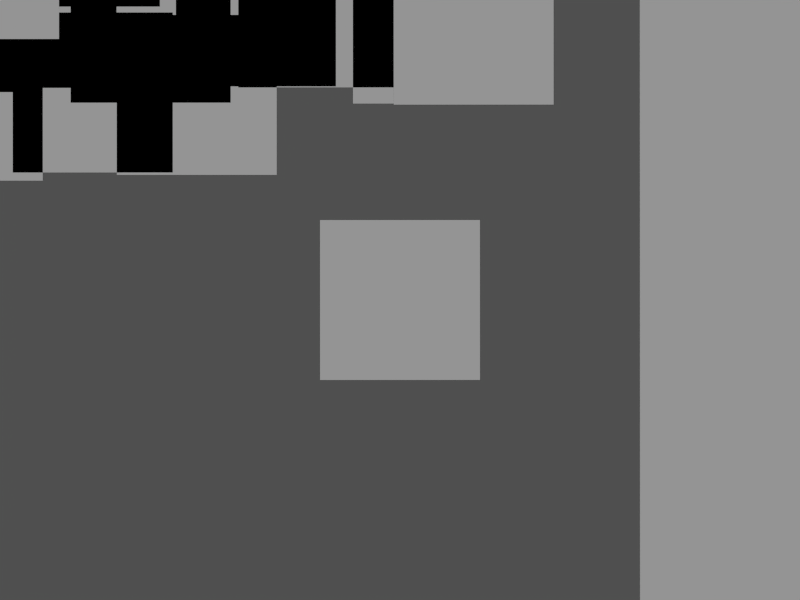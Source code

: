 # Source: level3.blend  (saved by Blender 2.77.0; exported with 4.5.12 LTS)
import bpy
from mathutils import Matrix  # noqa: F401  (used for matrix-valued properties, if any)

bpy.ops.wm.read_factory_settings(use_empty=True)
scene = bpy.context.scene
scene.name = 'Scene'

# ---- collections
col_collection_1 = bpy.data.collections.new('Collection 1'); scene.collection.children.link(col_collection_1)

# ---- materials (node trees are filled in below, after node groups)
mat_bodydefault = bpy.data.materials.new('bodydefault')
mat_bodydefault.alpha_threshold = 0.0
mat_bodydefault.use_transparent_shadow = False
mat_bodydefault.diffuse_color = (0.0, 0.4079, 0.5705, 1.0)
mat_bodydefault.specular_color = (0.5659, 0.9232, 1.0)
mat_bodydefault.roughness = 0.5
mat_bodydefault.line_color = (0.0, 0.0, 0.0, 0.5042)
mat_bodyradarline = bpy.data.materials.new('bodyradarline')
mat_bodyradarline.alpha_threshold = 0.0
mat_bodyradarline.use_transparent_shadow = False
mat_bodyradarline.diffuse_color = (0.5705, 0.0, 0.0, 1.0)
mat_bodyradarline.specular_color = (1.0, 0.5853, 0.4304)
mat_bodyradarline.roughness = 0.5
mat_bodyradarline.line_color = (0.0, 0.0, 0.0, 0.5042)
mat_radarline = bpy.data.materials.new('radarline')
mat_radarline.alpha_threshold = 0.0
mat_radarline.use_transparent_shadow = False
mat_radarline.roughness = 0.5
mat_radarline.specular_intensity = 0.0
mat_radar = bpy.data.materials.new('radar')
mat_radar.alpha_threshold = 0.0
mat_radar.use_transparent_shadow = False
mat_radar.roughness = 0.5
mat_radar.specular_intensity = 0.0
mat_bodymine = bpy.data.materials.new('bodymine')
mat_bodymine.alpha_threshold = 0.0
mat_bodymine.use_transparent_shadow = False
mat_bodymine.diffuse_color = (0.5705, 0.1204, 0.0, 1.0)
mat_bodymine.specular_color = (1.0, 0.6397, 0.1382)
mat_bodymine.roughness = 0.5
mat_bodymine.line_color = (0.0, 0.0, 0.0, 0.504)
mat_mine = bpy.data.materials.new('mine')
mat_mine.alpha_threshold = 0.0
mat_mine.use_transparent_shadow = False
mat_mine.roughness = 0.5
mat_mine.specular_intensity = 0.0
mat_bodyplayer = bpy.data.materials.new('bodyplayer')
mat_bodyplayer.alpha_threshold = 0.0
mat_bodyplayer.use_transparent_shadow = False
mat_bodyplayer.diffuse_color = (0.3878, 0.0, 0.5705, 1.0)
mat_bodyplayer.specular_color = (1.0, 0.0, 0.8528)
mat_bodyplayer.roughness = 0.5
mat_bodyplayer.line_color = (0.0, 0.0, 0.0, 0.5042)
mat_player = bpy.data.materials.new('player')
mat_player.alpha_threshold = 0.0
mat_player.use_transparent_shadow = False
mat_player.roughness = 0.5
mat_player.specular_intensity = 0.0
mat_bodyfinish = bpy.data.materials.new('bodyfinish')
mat_bodyfinish.alpha_threshold = 0.0
mat_bodyfinish.use_transparent_shadow = False
mat_bodyfinish.diffuse_color = (0.03597, 0.5705, 0.0, 1.0)
mat_bodyfinish.specular_color = (0.7667, 1.0, 0.5333)
mat_bodyfinish.roughness = 0.5
mat_bodyfinish.line_color = (0.0, 0.0, 0.0, 0.5042)
mat_finish = bpy.data.materials.new('finish')
mat_finish.alpha_threshold = 0.0
mat_finish.use_transparent_shadow = False
mat_finish.roughness = 0.5
mat_finish.specular_intensity = 0.0
mat_paper = bpy.data.materials.new('paper')
mat_paper.alpha_threshold = 0.0
mat_paper.use_transparent_shadow = False
mat_paper.roughness = 0.5
mat_paper.specular_intensity = 0.0
mat_paper.line_color = (0.0, 0.0, 0.0, 1.0)
mat_level = bpy.data.materials.new('level')
mat_level.alpha_threshold = 0.0
mat_level.use_transparent_shadow = False
mat_level.diffuse_color = (0.214, 0.214, 0.214, 1.0)
mat_level.roughness = 0.5
mat_level.specular_intensity = 0.0

# ---- material node trees

# ---- world
world_world = bpy.data.worlds.new('World'); scene.world = world_world
world_world.color = (0.05088, 0.05088, 0.05088)
world_world.use_sun_shadow = False
world_world.sun_shadow_jitter_overblur = 0.0
world_world.cycles.sampling_method = 'NONE'
world_world.cycles.sample_map_resolution = 256

# ---- cameras
cam_camera = bpy.data.cameras.new('Camera')
cam_camera.type = 'ORTHO'
cam_camera.lens = 35.0
cam_camera.sensor_width = 32.0
cam_camera.sensor_height = 18.0
cam_camera.ortho_scale = 50.0
cam_camera.dof.focus_distance = 0.0
cam_camera.dof.aperture_fstop = 128.0

# ---- lights
light_lamp = bpy.data.lights.new('Lamp', 'SUN')
light_lamp.transmission_factor = 0.0
light_lamp.cutoff_distance = 30.0
light_lamp.angle = 1.571
light_lamp.energy = 1.0
light_lamp.shadow_buffer_clip_start = 1.001
light_lamp.shadow_soft_size = 1.0
light_lamp.shadow_cascade_max_distance = 1000.0
light_lamp.cycles.use_multiple_importance_sampling = False

# ---- meshes
me_bodyradar_004 = bpy.data.meshes.new('bodyradar.004')
me_bodyradar_004.from_pydata([(0.0, 1.0, -1.0), (0.7071, 0.7071, -1.0), (1.0, -4.371e-08, -1.0), (0.7071, -0.7071, -1.0), (-8.742e-08, -1.0, -1.0), (-0.7071, -0.7071, -1.0), (-1.0, 1.192e-08, -1.0), (-0.7071, 0.7071, -1.0), (-3.02e-07, 1.0, 1.0), (0.7071, 0.7071, 1.0), (1.0, 6.159e-07, 1.0), (0.7071, -0.7071, 1.0), (-2.385e-08, -1.0, 1.0), (-0.7071, -0.7071, 1.0), (-1.0, 6.636e-07, 1.0), (-0.7071, 0.7071, 1.0), (0.0, 0.0, -1.0), (0.0, 0.0, 1.0)], [], [(16, 0, 1), (17, 9, 8), (16, 1, 2), (17, 10, 9), (16, 2, 3), (17, 11, 10), (16, 3, 4), (17, 12, 11), (16, 4, 5), (17, 13, 12), (16, 5, 6), (17, 14, 13), (16, 6, 7), (17, 15, 14), (7, 0, 16), (17, 8, 15), (0, 8, 9, 1), (1, 9, 10, 2), (2, 10, 11, 3), (3, 11, 12, 4), (4, 12, 13, 5), (5, 13, 14, 6), (6, 14, 15, 7), (8, 0, 7, 15)])
me_bodyradar_004.materials.append(mat_bodydefault)
me_bodyradar_004.use_remesh_preserve_volume = False
me_bodyradar_004.use_remesh_preserve_attributes = False
me_bodyradar_004.use_mirror_vertex_groups = False
me_bodyradar_004.update()
me_bodyradarline_004 = bpy.data.meshes.new('bodyradarline.004')
me_bodyradarline_004.from_pydata([(-0.1144, 0.4694, -0.05), (-0.1144, -0.5815, -0.05), (-6.347, -2.527, -0.05), (-6.141, 2.621, -0.05), (-0.1144, 0.4694, 1.95), (-0.1144, -0.5815, 1.95), (-6.347, -2.527, 1.95), (-6.141, 2.621, 1.95), (-0.1144, -0.05608, -0.05), (-7.051, 0.04733, -0.05), (-0.1144, -0.05608, 1.95), (-7.051, 0.04733, 1.95), (-0.1144, 0.2066, -0.05), (-6.782, 1.334, -0.05), (-0.1144, 0.2066, 1.95), (-6.782, 1.334, 1.95), (-0.1144, -0.3188, -0.05), (-6.947, -1.24, -0.05), (-0.1144, -0.3188, 1.95), (-6.947, -1.24, 1.95)], [], [(1, 5, 6, 2), (4, 0, 3, 7), (0, 12, 13, 3), (12, 8, 9, 13), (7, 15, 14, 4), (15, 11, 10, 14), (12, 0, 4, 14), (14, 10, 8, 12), (11, 15, 13, 9), (15, 7, 3, 13), (8, 16, 17, 9), (16, 1, 2, 17), (11, 19, 18, 10), (19, 6, 5, 18), (10, 18, 16, 8), (18, 5, 1, 16), (6, 19, 17, 2), (19, 11, 9, 17)])
me_bodyradarline_004.materials.append(mat_bodyradarline)
me_bodyradarline_004.use_remesh_preserve_volume = False
me_bodyradarline_004.use_remesh_preserve_attributes = False
me_bodyradarline_004.use_mirror_vertex_groups = False
me_bodyradarline_004.update()
me_radarline_004 = bpy.data.meshes.new('radarline.004')
me_radarline_004.from_pydata([(1.0, 1.0, 0.0), (1.0, -1.0, 0.0), (-1.0, -1.0, 0.0), (-1.0, 1.0, 0.0)], [], [(0, 3, 2, 1)])
_uv = me_radarline_004.uv_layers.new(name='UVTex')
_uv.uv.foreach_set('vector', [2.384e-07, 0.0, 1.0, 0.0, 1.0, 1.0, 0.0, 1.0])
me_radarline_004.materials.append(mat_radarline)
me_radarline_004.use_remesh_preserve_volume = False
me_radarline_004.use_remesh_preserve_attributes = False
me_radarline_004.use_mirror_vertex_groups = False
me_radarline_004.update()
me_radar_004 = bpy.data.meshes.new('radar.004')
me_radar_004.from_pydata([(1.0, 1.0, 0.0), (1.0, -1.0, 0.0), (-1.0, -1.0, 0.0), (-1.0, 1.0, 0.0)], [], [(0, 3, 2, 1)])
_uv = me_radar_004.uv_layers.new(name='UVTex')
_uv.uv.foreach_set('vector', [2.384e-07, 0.0, 1.0, 0.0, 1.0, 1.0, 0.0, 1.0])
me_radar_004.materials.append(mat_radar)
me_radar_004.use_remesh_preserve_volume = False
me_radar_004.use_remesh_preserve_attributes = False
me_radar_004.use_mirror_vertex_groups = False
me_radar_004.update()
me_bodyradar_002 = bpy.data.meshes.new('bodyradar.002')
me_bodyradar_002.from_pydata([(0.0, 1.0, -1.0), (0.7071, 0.7071, -1.0), (1.0, -4.371e-08, -1.0), (0.7071, -0.7071, -1.0), (-8.742e-08, -1.0, -1.0), (-0.7071, -0.7071, -1.0), (-1.0, 1.192e-08, -1.0), (-0.7071, 0.7071, -1.0), (-3.02e-07, 1.0, 1.0), (0.7071, 0.7071, 1.0), (1.0, 6.159e-07, 1.0), (0.7071, -0.7071, 1.0), (-2.385e-08, -1.0, 1.0), (-0.7071, -0.7071, 1.0), (-1.0, 6.636e-07, 1.0), (-0.7071, 0.7071, 1.0), (0.0, 0.0, -1.0), (0.0, 0.0, 1.0)], [], [(16, 0, 1), (17, 9, 8), (16, 1, 2), (17, 10, 9), (16, 2, 3), (17, 11, 10), (16, 3, 4), (17, 12, 11), (16, 4, 5), (17, 13, 12), (16, 5, 6), (17, 14, 13), (16, 6, 7), (17, 15, 14), (7, 0, 16), (17, 8, 15), (0, 8, 9, 1), (1, 9, 10, 2), (2, 10, 11, 3), (3, 11, 12, 4), (4, 12, 13, 5), (5, 13, 14, 6), (6, 14, 15, 7), (8, 0, 7, 15)])
me_bodyradar_002.materials.append(mat_bodydefault)
me_bodyradar_002.use_remesh_preserve_volume = False
me_bodyradar_002.use_remesh_preserve_attributes = False
me_bodyradar_002.use_mirror_vertex_groups = False
me_bodyradar_002.update()
me_bodyradarline_003 = bpy.data.meshes.new('bodyradarline.003')
me_bodyradarline_003.from_pydata([(-0.1144, 0.4694, -0.05), (-0.1144, -0.5815, -0.05), (-6.347, -2.527, -0.05), (-6.141, 2.621, -0.05), (-0.1144, 0.4694, 1.95), (-0.1144, -0.5815, 1.95), (-6.347, -2.527, 1.95), (-6.141, 2.621, 1.95), (-0.1144, -0.05608, -0.05), (-7.051, 0.04733, -0.05), (-0.1144, -0.05608, 1.95), (-7.051, 0.04733, 1.95), (-0.1144, 0.2066, -0.05), (-6.782, 1.334, -0.05), (-0.1144, 0.2066, 1.95), (-6.782, 1.334, 1.95), (-0.1144, -0.3188, -0.05), (-6.947, -1.24, -0.05), (-0.1144, -0.3188, 1.95), (-6.947, -1.24, 1.95)], [], [(1, 5, 6, 2), (4, 0, 3, 7), (0, 12, 13, 3), (12, 8, 9, 13), (7, 15, 14, 4), (15, 11, 10, 14), (12, 0, 4, 14), (14, 10, 8, 12), (11, 15, 13, 9), (15, 7, 3, 13), (8, 16, 17, 9), (16, 1, 2, 17), (11, 19, 18, 10), (19, 6, 5, 18), (10, 18, 16, 8), (18, 5, 1, 16), (6, 19, 17, 2), (19, 11, 9, 17)])
me_bodyradarline_003.materials.append(mat_bodyradarline)
me_bodyradarline_003.use_remesh_preserve_volume = False
me_bodyradarline_003.use_remesh_preserve_attributes = False
me_bodyradarline_003.use_mirror_vertex_groups = False
me_bodyradarline_003.update()
me_radarline_003 = bpy.data.meshes.new('radarline.003')
me_radarline_003.from_pydata([(1.0, 1.0, 0.0), (1.0, -1.0, 0.0), (-1.0, -1.0, 0.0), (-1.0, 1.0, 0.0)], [], [(0, 3, 2, 1)])
_uv = me_radarline_003.uv_layers.new(name='UVTex')
_uv.uv.foreach_set('vector', [2.384e-07, 0.0, 1.0, 0.0, 1.0, 1.0, 0.0, 1.0])
me_radarline_003.materials.append(mat_radarline)
me_radarline_003.use_remesh_preserve_volume = False
me_radarline_003.use_remesh_preserve_attributes = False
me_radarline_003.use_mirror_vertex_groups = False
me_radarline_003.update()
me_radar_003 = bpy.data.meshes.new('radar.003')
me_radar_003.from_pydata([(1.0, 1.0, 0.0), (1.0, -1.0, 0.0), (-1.0, -1.0, 0.0), (-1.0, 1.0, 0.0)], [], [(0, 3, 2, 1)])
_uv = me_radar_003.uv_layers.new(name='UVTex')
_uv.uv.foreach_set('vector', [2.384e-07, 0.0, 1.0, 0.0, 1.0, 1.0, 0.0, 1.0])
me_radar_003.materials.append(mat_radar)
me_radar_003.use_remesh_preserve_volume = False
me_radar_003.use_remesh_preserve_attributes = False
me_radar_003.use_mirror_vertex_groups = False
me_radar_003.update()
me_bodymine_015 = bpy.data.meshes.new('bodymine.015')
me_bodymine_015.from_pydata([(0.0, 1.0, -1.0), (0.7071, 0.7071, -1.0), (1.0, -4.371e-08, -1.0), (0.7071, -0.7071, -1.0), (-8.742e-08, -1.0, -1.0), (-0.7071, -0.7071, -1.0), (-1.0, 1.192e-08, -1.0), (-0.7071, 0.7071, -1.0), (-3.02e-07, 1.0, 1.0), (0.7071, 0.7071, 1.0), (1.0, 6.159e-07, 1.0), (0.7071, -0.7071, 1.0), (-2.385e-08, -1.0, 1.0), (-0.7071, -0.7071, 1.0), (-1.0, 6.636e-07, 1.0), (-0.7071, 0.7071, 1.0), (0.0, 0.0, -1.0), (0.0, 0.0, 1.0)], [], [(16, 0, 1), (17, 9, 8), (16, 1, 2), (17, 10, 9), (16, 2, 3), (17, 11, 10), (16, 3, 4), (17, 12, 11), (16, 4, 5), (17, 13, 12), (16, 5, 6), (17, 14, 13), (16, 6, 7), (17, 15, 14), (7, 0, 16), (17, 8, 15), (0, 8, 9, 1), (1, 9, 10, 2), (2, 10, 11, 3), (3, 11, 12, 4), (4, 12, 13, 5), (5, 13, 14, 6), (6, 14, 15, 7), (8, 0, 7, 15)])
me_bodymine_015.materials.append(mat_bodymine)
me_bodymine_015.use_remesh_preserve_volume = False
me_bodymine_015.use_remesh_preserve_attributes = False
me_bodymine_015.use_mirror_vertex_groups = False
me_bodymine_015.update()
me_mine_015 = bpy.data.meshes.new('mine.015')
me_mine_015.from_pydata([(1.0, 1.0, 0.0), (1.0, -1.0, 0.0), (-1.0, -1.0, 0.0), (-1.0, 1.0, 0.0)], [], [(0, 3, 2, 1)])
_uv = me_mine_015.uv_layers.new(name='UVTex')
_uv.uv.foreach_set('vector', [2.384e-07, 0.0, 1.0, 0.0, 1.0, 1.0, 0.0, 1.0])
me_mine_015.materials.append(mat_mine)
me_mine_015.use_remesh_preserve_volume = False
me_mine_015.use_remesh_preserve_attributes = False
me_mine_015.use_mirror_vertex_groups = False
me_mine_015.update()
me_bodymine_014 = bpy.data.meshes.new('bodymine.014')
me_bodymine_014.from_pydata([(0.0, 1.0, -1.0), (0.7071, 0.7071, -1.0), (1.0, -4.371e-08, -1.0), (0.7071, -0.7071, -1.0), (-8.742e-08, -1.0, -1.0), (-0.7071, -0.7071, -1.0), (-1.0, 1.192e-08, -1.0), (-0.7071, 0.7071, -1.0), (-3.02e-07, 1.0, 1.0), (0.7071, 0.7071, 1.0), (1.0, 6.159e-07, 1.0), (0.7071, -0.7071, 1.0), (-2.385e-08, -1.0, 1.0), (-0.7071, -0.7071, 1.0), (-1.0, 6.636e-07, 1.0), (-0.7071, 0.7071, 1.0), (0.0, 0.0, -1.0), (0.0, 0.0, 1.0)], [], [(16, 0, 1), (17, 9, 8), (16, 1, 2), (17, 10, 9), (16, 2, 3), (17, 11, 10), (16, 3, 4), (17, 12, 11), (16, 4, 5), (17, 13, 12), (16, 5, 6), (17, 14, 13), (16, 6, 7), (17, 15, 14), (7, 0, 16), (17, 8, 15), (0, 8, 9, 1), (1, 9, 10, 2), (2, 10, 11, 3), (3, 11, 12, 4), (4, 12, 13, 5), (5, 13, 14, 6), (6, 14, 15, 7), (8, 0, 7, 15)])
me_bodymine_014.materials.append(mat_bodymine)
me_bodymine_014.use_remesh_preserve_volume = False
me_bodymine_014.use_remesh_preserve_attributes = False
me_bodymine_014.use_mirror_vertex_groups = False
me_bodymine_014.update()
me_mine_014 = bpy.data.meshes.new('mine.014')
me_mine_014.from_pydata([(1.0, 1.0, 0.0), (1.0, -1.0, 0.0), (-1.0, -1.0, 0.0), (-1.0, 1.0, 0.0)], [], [(0, 3, 2, 1)])
_uv = me_mine_014.uv_layers.new(name='UVTex')
_uv.uv.foreach_set('vector', [2.384e-07, 0.0, 1.0, 0.0, 1.0, 1.0, 0.0, 1.0])
me_mine_014.materials.append(mat_mine)
me_mine_014.use_remesh_preserve_volume = False
me_mine_014.use_remesh_preserve_attributes = False
me_mine_014.use_mirror_vertex_groups = False
me_mine_014.update()
me_bodymine_013 = bpy.data.meshes.new('bodymine.013')
me_bodymine_013.from_pydata([(0.0, 1.0, -1.0), (0.7071, 0.7071, -1.0), (1.0, -4.371e-08, -1.0), (0.7071, -0.7071, -1.0), (-8.742e-08, -1.0, -1.0), (-0.7071, -0.7071, -1.0), (-1.0, 1.192e-08, -1.0), (-0.7071, 0.7071, -1.0), (-3.02e-07, 1.0, 1.0), (0.7071, 0.7071, 1.0), (1.0, 6.159e-07, 1.0), (0.7071, -0.7071, 1.0), (-2.385e-08, -1.0, 1.0), (-0.7071, -0.7071, 1.0), (-1.0, 6.636e-07, 1.0), (-0.7071, 0.7071, 1.0), (0.0, 0.0, -1.0), (0.0, 0.0, 1.0)], [], [(16, 0, 1), (17, 9, 8), (16, 1, 2), (17, 10, 9), (16, 2, 3), (17, 11, 10), (16, 3, 4), (17, 12, 11), (16, 4, 5), (17, 13, 12), (16, 5, 6), (17, 14, 13), (16, 6, 7), (17, 15, 14), (7, 0, 16), (17, 8, 15), (0, 8, 9, 1), (1, 9, 10, 2), (2, 10, 11, 3), (3, 11, 12, 4), (4, 12, 13, 5), (5, 13, 14, 6), (6, 14, 15, 7), (8, 0, 7, 15)])
me_bodymine_013.materials.append(mat_bodymine)
me_bodymine_013.use_remesh_preserve_volume = False
me_bodymine_013.use_remesh_preserve_attributes = False
me_bodymine_013.use_mirror_vertex_groups = False
me_bodymine_013.update()
me_mine_013 = bpy.data.meshes.new('mine.013')
me_mine_013.from_pydata([(1.0, 1.0, 0.0), (1.0, -1.0, 0.0), (-1.0, -1.0, 0.0), (-1.0, 1.0, 0.0)], [], [(0, 3, 2, 1)])
_uv = me_mine_013.uv_layers.new(name='UVTex')
_uv.uv.foreach_set('vector', [2.384e-07, 0.0, 1.0, 0.0, 1.0, 1.0, 0.0, 1.0])
me_mine_013.materials.append(mat_mine)
me_mine_013.use_remesh_preserve_volume = False
me_mine_013.use_remesh_preserve_attributes = False
me_mine_013.use_mirror_vertex_groups = False
me_mine_013.update()
me_bodymine_012 = bpy.data.meshes.new('bodymine.012')
me_bodymine_012.from_pydata([(0.0, 1.0, -1.0), (0.7071, 0.7071, -1.0), (1.0, -4.371e-08, -1.0), (0.7071, -0.7071, -1.0), (-8.742e-08, -1.0, -1.0), (-0.7071, -0.7071, -1.0), (-1.0, 1.192e-08, -1.0), (-0.7071, 0.7071, -1.0), (-3.02e-07, 1.0, 1.0), (0.7071, 0.7071, 1.0), (1.0, 6.159e-07, 1.0), (0.7071, -0.7071, 1.0), (-2.385e-08, -1.0, 1.0), (-0.7071, -0.7071, 1.0), (-1.0, 6.636e-07, 1.0), (-0.7071, 0.7071, 1.0), (0.0, 0.0, -1.0), (0.0, 0.0, 1.0)], [], [(16, 0, 1), (17, 9, 8), (16, 1, 2), (17, 10, 9), (16, 2, 3), (17, 11, 10), (16, 3, 4), (17, 12, 11), (16, 4, 5), (17, 13, 12), (16, 5, 6), (17, 14, 13), (16, 6, 7), (17, 15, 14), (7, 0, 16), (17, 8, 15), (0, 8, 9, 1), (1, 9, 10, 2), (2, 10, 11, 3), (3, 11, 12, 4), (4, 12, 13, 5), (5, 13, 14, 6), (6, 14, 15, 7), (8, 0, 7, 15)])
me_bodymine_012.materials.append(mat_bodymine)
me_bodymine_012.use_remesh_preserve_volume = False
me_bodymine_012.use_remesh_preserve_attributes = False
me_bodymine_012.use_mirror_vertex_groups = False
me_bodymine_012.update()
me_mine_012 = bpy.data.meshes.new('mine.012')
me_mine_012.from_pydata([(1.0, 1.0, 0.0), (1.0, -1.0, 0.0), (-1.0, -1.0, 0.0), (-1.0, 1.0, 0.0)], [], [(0, 3, 2, 1)])
_uv = me_mine_012.uv_layers.new(name='UVTex')
_uv.uv.foreach_set('vector', [2.384e-07, 0.0, 1.0, 0.0, 1.0, 1.0, 0.0, 1.0])
me_mine_012.materials.append(mat_mine)
me_mine_012.use_remesh_preserve_volume = False
me_mine_012.use_remesh_preserve_attributes = False
me_mine_012.use_mirror_vertex_groups = False
me_mine_012.update()
me_bodymine_011 = bpy.data.meshes.new('bodymine.011')
me_bodymine_011.from_pydata([(0.0, 1.0, -1.0), (0.7071, 0.7071, -1.0), (1.0, -4.371e-08, -1.0), (0.7071, -0.7071, -1.0), (-8.742e-08, -1.0, -1.0), (-0.7071, -0.7071, -1.0), (-1.0, 1.192e-08, -1.0), (-0.7071, 0.7071, -1.0), (-3.02e-07, 1.0, 1.0), (0.7071, 0.7071, 1.0), (1.0, 6.159e-07, 1.0), (0.7071, -0.7071, 1.0), (-2.385e-08, -1.0, 1.0), (-0.7071, -0.7071, 1.0), (-1.0, 6.636e-07, 1.0), (-0.7071, 0.7071, 1.0), (0.0, 0.0, -1.0), (0.0, 0.0, 1.0)], [], [(16, 0, 1), (17, 9, 8), (16, 1, 2), (17, 10, 9), (16, 2, 3), (17, 11, 10), (16, 3, 4), (17, 12, 11), (16, 4, 5), (17, 13, 12), (16, 5, 6), (17, 14, 13), (16, 6, 7), (17, 15, 14), (7, 0, 16), (17, 8, 15), (0, 8, 9, 1), (1, 9, 10, 2), (2, 10, 11, 3), (3, 11, 12, 4), (4, 12, 13, 5), (5, 13, 14, 6), (6, 14, 15, 7), (8, 0, 7, 15)])
me_bodymine_011.materials.append(mat_bodymine)
me_bodymine_011.use_remesh_preserve_volume = False
me_bodymine_011.use_remesh_preserve_attributes = False
me_bodymine_011.use_mirror_vertex_groups = False
me_bodymine_011.update()
me_mine_011 = bpy.data.meshes.new('mine.011')
me_mine_011.from_pydata([(1.0, 1.0, 0.0), (1.0, -1.0, 0.0), (-1.0, -1.0, 0.0), (-1.0, 1.0, 0.0)], [], [(0, 3, 2, 1)])
_uv = me_mine_011.uv_layers.new(name='UVTex')
_uv.uv.foreach_set('vector', [2.384e-07, 0.0, 1.0, 0.0, 1.0, 1.0, 0.0, 1.0])
me_mine_011.materials.append(mat_mine)
me_mine_011.use_remesh_preserve_volume = False
me_mine_011.use_remesh_preserve_attributes = False
me_mine_011.use_mirror_vertex_groups = False
me_mine_011.update()
me_bodymine_010 = bpy.data.meshes.new('bodymine.010')
me_bodymine_010.from_pydata([(0.0, 1.0, -1.0), (0.7071, 0.7071, -1.0), (1.0, -4.371e-08, -1.0), (0.7071, -0.7071, -1.0), (-8.742e-08, -1.0, -1.0), (-0.7071, -0.7071, -1.0), (-1.0, 1.192e-08, -1.0), (-0.7071, 0.7071, -1.0), (-3.02e-07, 1.0, 1.0), (0.7071, 0.7071, 1.0), (1.0, 6.159e-07, 1.0), (0.7071, -0.7071, 1.0), (-2.385e-08, -1.0, 1.0), (-0.7071, -0.7071, 1.0), (-1.0, 6.636e-07, 1.0), (-0.7071, 0.7071, 1.0), (0.0, 0.0, -1.0), (0.0, 0.0, 1.0)], [], [(16, 0, 1), (17, 9, 8), (16, 1, 2), (17, 10, 9), (16, 2, 3), (17, 11, 10), (16, 3, 4), (17, 12, 11), (16, 4, 5), (17, 13, 12), (16, 5, 6), (17, 14, 13), (16, 6, 7), (17, 15, 14), (7, 0, 16), (17, 8, 15), (0, 8, 9, 1), (1, 9, 10, 2), (2, 10, 11, 3), (3, 11, 12, 4), (4, 12, 13, 5), (5, 13, 14, 6), (6, 14, 15, 7), (8, 0, 7, 15)])
me_bodymine_010.materials.append(mat_bodymine)
me_bodymine_010.use_remesh_preserve_volume = False
me_bodymine_010.use_remesh_preserve_attributes = False
me_bodymine_010.use_mirror_vertex_groups = False
me_bodymine_010.update()
me_mine_010 = bpy.data.meshes.new('mine.010')
me_mine_010.from_pydata([(1.0, 1.0, 0.0), (1.0, -1.0, 0.0), (-1.0, -1.0, 0.0), (-1.0, 1.0, 0.0)], [], [(0, 3, 2, 1)])
_uv = me_mine_010.uv_layers.new(name='UVTex')
_uv.uv.foreach_set('vector', [2.384e-07, 0.0, 1.0, 0.0, 1.0, 1.0, 0.0, 1.0])
me_mine_010.materials.append(mat_mine)
me_mine_010.use_remesh_preserve_volume = False
me_mine_010.use_remesh_preserve_attributes = False
me_mine_010.use_mirror_vertex_groups = False
me_mine_010.update()
me_bodymine_009 = bpy.data.meshes.new('bodymine.009')
me_bodymine_009.from_pydata([(0.0, 1.0, -1.0), (0.7071, 0.7071, -1.0), (1.0, -4.371e-08, -1.0), (0.7071, -0.7071, -1.0), (-8.742e-08, -1.0, -1.0), (-0.7071, -0.7071, -1.0), (-1.0, 1.192e-08, -1.0), (-0.7071, 0.7071, -1.0), (-3.02e-07, 1.0, 1.0), (0.7071, 0.7071, 1.0), (1.0, 6.159e-07, 1.0), (0.7071, -0.7071, 1.0), (-2.385e-08, -1.0, 1.0), (-0.7071, -0.7071, 1.0), (-1.0, 6.636e-07, 1.0), (-0.7071, 0.7071, 1.0), (0.0, 0.0, -1.0), (0.0, 0.0, 1.0)], [], [(16, 0, 1), (17, 9, 8), (16, 1, 2), (17, 10, 9), (16, 2, 3), (17, 11, 10), (16, 3, 4), (17, 12, 11), (16, 4, 5), (17, 13, 12), (16, 5, 6), (17, 14, 13), (16, 6, 7), (17, 15, 14), (7, 0, 16), (17, 8, 15), (0, 8, 9, 1), (1, 9, 10, 2), (2, 10, 11, 3), (3, 11, 12, 4), (4, 12, 13, 5), (5, 13, 14, 6), (6, 14, 15, 7), (8, 0, 7, 15)])
me_bodymine_009.materials.append(mat_bodymine)
me_bodymine_009.use_remesh_preserve_volume = False
me_bodymine_009.use_remesh_preserve_attributes = False
me_bodymine_009.use_mirror_vertex_groups = False
me_bodymine_009.update()
me_mine_009 = bpy.data.meshes.new('mine.009')
me_mine_009.from_pydata([(1.0, 1.0, 0.0), (1.0, -1.0, 0.0), (-1.0, -1.0, 0.0), (-1.0, 1.0, 0.0)], [], [(0, 3, 2, 1)])
_uv = me_mine_009.uv_layers.new(name='UVTex')
_uv.uv.foreach_set('vector', [2.384e-07, 0.0, 1.0, 0.0, 1.0, 1.0, 0.0, 1.0])
me_mine_009.materials.append(mat_mine)
me_mine_009.use_remesh_preserve_volume = False
me_mine_009.use_remesh_preserve_attributes = False
me_mine_009.use_mirror_vertex_groups = False
me_mine_009.update()
me_bodymine_008 = bpy.data.meshes.new('bodymine.008')
me_bodymine_008.from_pydata([(0.0, 1.0, -1.0), (0.7071, 0.7071, -1.0), (1.0, -4.371e-08, -1.0), (0.7071, -0.7071, -1.0), (-8.742e-08, -1.0, -1.0), (-0.7071, -0.7071, -1.0), (-1.0, 1.192e-08, -1.0), (-0.7071, 0.7071, -1.0), (-3.02e-07, 1.0, 1.0), (0.7071, 0.7071, 1.0), (1.0, 6.159e-07, 1.0), (0.7071, -0.7071, 1.0), (-2.385e-08, -1.0, 1.0), (-0.7071, -0.7071, 1.0), (-1.0, 6.636e-07, 1.0), (-0.7071, 0.7071, 1.0), (0.0, 0.0, -1.0), (0.0, 0.0, 1.0)], [], [(16, 0, 1), (17, 9, 8), (16, 1, 2), (17, 10, 9), (16, 2, 3), (17, 11, 10), (16, 3, 4), (17, 12, 11), (16, 4, 5), (17, 13, 12), (16, 5, 6), (17, 14, 13), (16, 6, 7), (17, 15, 14), (7, 0, 16), (17, 8, 15), (0, 8, 9, 1), (1, 9, 10, 2), (2, 10, 11, 3), (3, 11, 12, 4), (4, 12, 13, 5), (5, 13, 14, 6), (6, 14, 15, 7), (8, 0, 7, 15)])
me_bodymine_008.materials.append(mat_bodymine)
me_bodymine_008.use_remesh_preserve_volume = False
me_bodymine_008.use_remesh_preserve_attributes = False
me_bodymine_008.use_mirror_vertex_groups = False
me_bodymine_008.update()
me_mine_008 = bpy.data.meshes.new('mine.008')
me_mine_008.from_pydata([(1.0, 1.0, 0.0), (1.0, -1.0, 0.0), (-1.0, -1.0, 0.0), (-1.0, 1.0, 0.0)], [], [(0, 3, 2, 1)])
_uv = me_mine_008.uv_layers.new(name='UVTex')
_uv.uv.foreach_set('vector', [2.384e-07, 0.0, 1.0, 0.0, 1.0, 1.0, 0.0, 1.0])
me_mine_008.materials.append(mat_mine)
me_mine_008.use_remesh_preserve_volume = False
me_mine_008.use_remesh_preserve_attributes = False
me_mine_008.use_mirror_vertex_groups = False
me_mine_008.update()
me_bodymine_007 = bpy.data.meshes.new('bodymine.007')
me_bodymine_007.from_pydata([(0.0, 1.0, -1.0), (0.7071, 0.7071, -1.0), (1.0, -4.371e-08, -1.0), (0.7071, -0.7071, -1.0), (-8.742e-08, -1.0, -1.0), (-0.7071, -0.7071, -1.0), (-1.0, 1.192e-08, -1.0), (-0.7071, 0.7071, -1.0), (-3.02e-07, 1.0, 1.0), (0.7071, 0.7071, 1.0), (1.0, 6.159e-07, 1.0), (0.7071, -0.7071, 1.0), (-2.385e-08, -1.0, 1.0), (-0.7071, -0.7071, 1.0), (-1.0, 6.636e-07, 1.0), (-0.7071, 0.7071, 1.0), (0.0, 0.0, -1.0), (0.0, 0.0, 1.0)], [], [(16, 0, 1), (17, 9, 8), (16, 1, 2), (17, 10, 9), (16, 2, 3), (17, 11, 10), (16, 3, 4), (17, 12, 11), (16, 4, 5), (17, 13, 12), (16, 5, 6), (17, 14, 13), (16, 6, 7), (17, 15, 14), (7, 0, 16), (17, 8, 15), (0, 8, 9, 1), (1, 9, 10, 2), (2, 10, 11, 3), (3, 11, 12, 4), (4, 12, 13, 5), (5, 13, 14, 6), (6, 14, 15, 7), (8, 0, 7, 15)])
me_bodymine_007.materials.append(mat_bodymine)
me_bodymine_007.use_remesh_preserve_volume = False
me_bodymine_007.use_remesh_preserve_attributes = False
me_bodymine_007.use_mirror_vertex_groups = False
me_bodymine_007.update()
me_mine_007 = bpy.data.meshes.new('mine.007')
me_mine_007.from_pydata([(1.0, 1.0, 0.0), (1.0, -1.0, 0.0), (-1.0, -1.0, 0.0), (-1.0, 1.0, 0.0)], [], [(0, 3, 2, 1)])
_uv = me_mine_007.uv_layers.new(name='UVTex')
_uv.uv.foreach_set('vector', [2.384e-07, 0.0, 1.0, 0.0, 1.0, 1.0, 0.0, 1.0])
me_mine_007.materials.append(mat_mine)
me_mine_007.use_remesh_preserve_volume = False
me_mine_007.use_remesh_preserve_attributes = False
me_mine_007.use_mirror_vertex_groups = False
me_mine_007.update()
me_bodymine_006 = bpy.data.meshes.new('bodymine.006')
me_bodymine_006.from_pydata([(0.0, 1.0, -1.0), (0.7071, 0.7071, -1.0), (1.0, -4.371e-08, -1.0), (0.7071, -0.7071, -1.0), (-8.742e-08, -1.0, -1.0), (-0.7071, -0.7071, -1.0), (-1.0, 1.192e-08, -1.0), (-0.7071, 0.7071, -1.0), (-3.02e-07, 1.0, 1.0), (0.7071, 0.7071, 1.0), (1.0, 6.159e-07, 1.0), (0.7071, -0.7071, 1.0), (-2.385e-08, -1.0, 1.0), (-0.7071, -0.7071, 1.0), (-1.0, 6.636e-07, 1.0), (-0.7071, 0.7071, 1.0), (0.0, 0.0, -1.0), (0.0, 0.0, 1.0)], [], [(16, 0, 1), (17, 9, 8), (16, 1, 2), (17, 10, 9), (16, 2, 3), (17, 11, 10), (16, 3, 4), (17, 12, 11), (16, 4, 5), (17, 13, 12), (16, 5, 6), (17, 14, 13), (16, 6, 7), (17, 15, 14), (7, 0, 16), (17, 8, 15), (0, 8, 9, 1), (1, 9, 10, 2), (2, 10, 11, 3), (3, 11, 12, 4), (4, 12, 13, 5), (5, 13, 14, 6), (6, 14, 15, 7), (8, 0, 7, 15)])
me_bodymine_006.materials.append(mat_bodymine)
me_bodymine_006.use_remesh_preserve_volume = False
me_bodymine_006.use_remesh_preserve_attributes = False
me_bodymine_006.use_mirror_vertex_groups = False
me_bodymine_006.update()
me_mine_006 = bpy.data.meshes.new('mine.006')
me_mine_006.from_pydata([(1.0, 1.0, 0.0), (1.0, -1.0, 0.0), (-1.0, -1.0, 0.0), (-1.0, 1.0, 0.0)], [], [(0, 3, 2, 1)])
_uv = me_mine_006.uv_layers.new(name='UVTex')
_uv.uv.foreach_set('vector', [2.384e-07, 0.0, 1.0, 0.0, 1.0, 1.0, 0.0, 1.0])
me_mine_006.materials.append(mat_mine)
me_mine_006.use_remesh_preserve_volume = False
me_mine_006.use_remesh_preserve_attributes = False
me_mine_006.use_mirror_vertex_groups = False
me_mine_006.update()
me_bodymine_005 = bpy.data.meshes.new('bodymine.005')
me_bodymine_005.from_pydata([(0.0, 1.0, -1.0), (0.7071, 0.7071, -1.0), (1.0, -4.371e-08, -1.0), (0.7071, -0.7071, -1.0), (-8.742e-08, -1.0, -1.0), (-0.7071, -0.7071, -1.0), (-1.0, 1.192e-08, -1.0), (-0.7071, 0.7071, -1.0), (-3.02e-07, 1.0, 1.0), (0.7071, 0.7071, 1.0), (1.0, 6.159e-07, 1.0), (0.7071, -0.7071, 1.0), (-2.385e-08, -1.0, 1.0), (-0.7071, -0.7071, 1.0), (-1.0, 6.636e-07, 1.0), (-0.7071, 0.7071, 1.0), (0.0, 0.0, -1.0), (0.0, 0.0, 1.0)], [], [(16, 0, 1), (17, 9, 8), (16, 1, 2), (17, 10, 9), (16, 2, 3), (17, 11, 10), (16, 3, 4), (17, 12, 11), (16, 4, 5), (17, 13, 12), (16, 5, 6), (17, 14, 13), (16, 6, 7), (17, 15, 14), (7, 0, 16), (17, 8, 15), (0, 8, 9, 1), (1, 9, 10, 2), (2, 10, 11, 3), (3, 11, 12, 4), (4, 12, 13, 5), (5, 13, 14, 6), (6, 14, 15, 7), (8, 0, 7, 15)])
me_bodymine_005.materials.append(mat_bodymine)
me_bodymine_005.use_remesh_preserve_volume = False
me_bodymine_005.use_remesh_preserve_attributes = False
me_bodymine_005.use_mirror_vertex_groups = False
me_bodymine_005.update()
me_mine_005 = bpy.data.meshes.new('mine.005')
me_mine_005.from_pydata([(1.0, 1.0, 0.0), (1.0, -1.0, 0.0), (-1.0, -1.0, 0.0), (-1.0, 1.0, 0.0)], [], [(0, 3, 2, 1)])
_uv = me_mine_005.uv_layers.new(name='UVTex')
_uv.uv.foreach_set('vector', [2.384e-07, 0.0, 1.0, 0.0, 1.0, 1.0, 0.0, 1.0])
me_mine_005.materials.append(mat_mine)
me_mine_005.use_remesh_preserve_volume = False
me_mine_005.use_remesh_preserve_attributes = False
me_mine_005.use_mirror_vertex_groups = False
me_mine_005.update()
me_bodymine_004 = bpy.data.meshes.new('bodymine.004')
me_bodymine_004.from_pydata([(0.0, 1.0, -1.0), (0.7071, 0.7071, -1.0), (1.0, -4.371e-08, -1.0), (0.7071, -0.7071, -1.0), (-8.742e-08, -1.0, -1.0), (-0.7071, -0.7071, -1.0), (-1.0, 1.192e-08, -1.0), (-0.7071, 0.7071, -1.0), (-3.02e-07, 1.0, 1.0), (0.7071, 0.7071, 1.0), (1.0, 6.159e-07, 1.0), (0.7071, -0.7071, 1.0), (-2.385e-08, -1.0, 1.0), (-0.7071, -0.7071, 1.0), (-1.0, 6.636e-07, 1.0), (-0.7071, 0.7071, 1.0), (0.0, 0.0, -1.0), (0.0, 0.0, 1.0)], [], [(16, 0, 1), (17, 9, 8), (16, 1, 2), (17, 10, 9), (16, 2, 3), (17, 11, 10), (16, 3, 4), (17, 12, 11), (16, 4, 5), (17, 13, 12), (16, 5, 6), (17, 14, 13), (16, 6, 7), (17, 15, 14), (7, 0, 16), (17, 8, 15), (0, 8, 9, 1), (1, 9, 10, 2), (2, 10, 11, 3), (3, 11, 12, 4), (4, 12, 13, 5), (5, 13, 14, 6), (6, 14, 15, 7), (8, 0, 7, 15)])
me_bodymine_004.materials.append(mat_bodymine)
me_bodymine_004.use_remesh_preserve_volume = False
me_bodymine_004.use_remesh_preserve_attributes = False
me_bodymine_004.use_mirror_vertex_groups = False
me_bodymine_004.update()
me_mine_004 = bpy.data.meshes.new('mine.004')
me_mine_004.from_pydata([(1.0, 1.0, 0.0), (1.0, -1.0, 0.0), (-1.0, -1.0, 0.0), (-1.0, 1.0, 0.0)], [], [(0, 3, 2, 1)])
_uv = me_mine_004.uv_layers.new(name='UVTex')
_uv.uv.foreach_set('vector', [2.384e-07, 0.0, 1.0, 0.0, 1.0, 1.0, 0.0, 1.0])
me_mine_004.materials.append(mat_mine)
me_mine_004.use_remesh_preserve_volume = False
me_mine_004.use_remesh_preserve_attributes = False
me_mine_004.use_mirror_vertex_groups = False
me_mine_004.update()
me_bodymine_003 = bpy.data.meshes.new('bodymine.003')
me_bodymine_003.from_pydata([(0.0, 1.0, -1.0), (0.7071, 0.7071, -1.0), (1.0, -4.371e-08, -1.0), (0.7071, -0.7071, -1.0), (-8.742e-08, -1.0, -1.0), (-0.7071, -0.7071, -1.0), (-1.0, 1.192e-08, -1.0), (-0.7071, 0.7071, -1.0), (-3.02e-07, 1.0, 1.0), (0.7071, 0.7071, 1.0), (1.0, 6.159e-07, 1.0), (0.7071, -0.7071, 1.0), (-2.385e-08, -1.0, 1.0), (-0.7071, -0.7071, 1.0), (-1.0, 6.636e-07, 1.0), (-0.7071, 0.7071, 1.0), (0.0, 0.0, -1.0), (0.0, 0.0, 1.0)], [], [(16, 0, 1), (17, 9, 8), (16, 1, 2), (17, 10, 9), (16, 2, 3), (17, 11, 10), (16, 3, 4), (17, 12, 11), (16, 4, 5), (17, 13, 12), (16, 5, 6), (17, 14, 13), (16, 6, 7), (17, 15, 14), (7, 0, 16), (17, 8, 15), (0, 8, 9, 1), (1, 9, 10, 2), (2, 10, 11, 3), (3, 11, 12, 4), (4, 12, 13, 5), (5, 13, 14, 6), (6, 14, 15, 7), (8, 0, 7, 15)])
me_bodymine_003.materials.append(mat_bodymine)
me_bodymine_003.use_remesh_preserve_volume = False
me_bodymine_003.use_remesh_preserve_attributes = False
me_bodymine_003.use_mirror_vertex_groups = False
me_bodymine_003.update()
me_mine_003 = bpy.data.meshes.new('mine.003')
me_mine_003.from_pydata([(1.0, 1.0, 0.0), (1.0, -1.0, 0.0), (-1.0, -1.0, 0.0), (-1.0, 1.0, 0.0)], [], [(0, 3, 2, 1)])
_uv = me_mine_003.uv_layers.new(name='UVTex')
_uv.uv.foreach_set('vector', [2.384e-07, 0.0, 1.0, 0.0, 1.0, 1.0, 0.0, 1.0])
me_mine_003.materials.append(mat_mine)
me_mine_003.use_remesh_preserve_volume = False
me_mine_003.use_remesh_preserve_attributes = False
me_mine_003.use_mirror_vertex_groups = False
me_mine_003.update()
me_bodymine_002 = bpy.data.meshes.new('bodymine.002')
me_bodymine_002.from_pydata([(0.0, 1.0, -1.0), (0.7071, 0.7071, -1.0), (1.0, -4.371e-08, -1.0), (0.7071, -0.7071, -1.0), (-8.742e-08, -1.0, -1.0), (-0.7071, -0.7071, -1.0), (-1.0, 1.192e-08, -1.0), (-0.7071, 0.7071, -1.0), (-3.02e-07, 1.0, 1.0), (0.7071, 0.7071, 1.0), (1.0, 6.159e-07, 1.0), (0.7071, -0.7071, 1.0), (-2.385e-08, -1.0, 1.0), (-0.7071, -0.7071, 1.0), (-1.0, 6.636e-07, 1.0), (-0.7071, 0.7071, 1.0), (0.0, 0.0, -1.0), (0.0, 0.0, 1.0)], [], [(16, 0, 1), (17, 9, 8), (16, 1, 2), (17, 10, 9), (16, 2, 3), (17, 11, 10), (16, 3, 4), (17, 12, 11), (16, 4, 5), (17, 13, 12), (16, 5, 6), (17, 14, 13), (16, 6, 7), (17, 15, 14), (7, 0, 16), (17, 8, 15), (0, 8, 9, 1), (1, 9, 10, 2), (2, 10, 11, 3), (3, 11, 12, 4), (4, 12, 13, 5), (5, 13, 14, 6), (6, 14, 15, 7), (8, 0, 7, 15)])
me_bodymine_002.materials.append(mat_bodymine)
me_bodymine_002.use_remesh_preserve_volume = False
me_bodymine_002.use_remesh_preserve_attributes = False
me_bodymine_002.use_mirror_vertex_groups = False
me_bodymine_002.update()
me_mine_002 = bpy.data.meshes.new('mine.002')
me_mine_002.from_pydata([(1.0, 1.0, 0.0), (1.0, -1.0, 0.0), (-1.0, -1.0, 0.0), (-1.0, 1.0, 0.0)], [], [(0, 3, 2, 1)])
_uv = me_mine_002.uv_layers.new(name='UVTex')
_uv.uv.foreach_set('vector', [2.384e-07, 0.0, 1.0, 0.0, 1.0, 1.0, 0.0, 1.0])
me_mine_002.materials.append(mat_mine)
me_mine_002.use_remesh_preserve_volume = False
me_mine_002.use_remesh_preserve_attributes = False
me_mine_002.use_mirror_vertex_groups = False
me_mine_002.update()
me_bodymine_001 = bpy.data.meshes.new('bodymine.001')
me_bodymine_001.from_pydata([(0.0, 1.0, -1.0), (0.7071, 0.7071, -1.0), (1.0, -4.371e-08, -1.0), (0.7071, -0.7071, -1.0), (-8.742e-08, -1.0, -1.0), (-0.7071, -0.7071, -1.0), (-1.0, 1.192e-08, -1.0), (-0.7071, 0.7071, -1.0), (-3.02e-07, 1.0, 1.0), (0.7071, 0.7071, 1.0), (1.0, 6.159e-07, 1.0), (0.7071, -0.7071, 1.0), (-2.385e-08, -1.0, 1.0), (-0.7071, -0.7071, 1.0), (-1.0, 6.636e-07, 1.0), (-0.7071, 0.7071, 1.0), (0.0, 0.0, -1.0), (0.0, 0.0, 1.0)], [], [(16, 0, 1), (17, 9, 8), (16, 1, 2), (17, 10, 9), (16, 2, 3), (17, 11, 10), (16, 3, 4), (17, 12, 11), (16, 4, 5), (17, 13, 12), (16, 5, 6), (17, 14, 13), (16, 6, 7), (17, 15, 14), (7, 0, 16), (17, 8, 15), (0, 8, 9, 1), (1, 9, 10, 2), (2, 10, 11, 3), (3, 11, 12, 4), (4, 12, 13, 5), (5, 13, 14, 6), (6, 14, 15, 7), (8, 0, 7, 15)])
me_bodymine_001.materials.append(mat_bodymine)
me_bodymine_001.use_remesh_preserve_volume = False
me_bodymine_001.use_remesh_preserve_attributes = False
me_bodymine_001.use_mirror_vertex_groups = False
me_bodymine_001.update()
me_mine_001 = bpy.data.meshes.new('mine.001')
me_mine_001.from_pydata([(1.0, 1.0, 0.0), (1.0, -1.0, 0.0), (-1.0, -1.0, 0.0), (-1.0, 1.0, 0.0)], [], [(0, 3, 2, 1)])
_uv = me_mine_001.uv_layers.new(name='UVTex')
_uv.uv.foreach_set('vector', [2.384e-07, 0.0, 1.0, 0.0, 1.0, 1.0, 0.0, 1.0])
me_mine_001.materials.append(mat_mine)
me_mine_001.use_remesh_preserve_volume = False
me_mine_001.use_remesh_preserve_attributes = False
me_mine_001.use_mirror_vertex_groups = False
me_mine_001.update()
me_bodymine = bpy.data.meshes.new('bodymine')
me_bodymine.from_pydata([(0.0, 1.0, -1.0), (0.7071, 0.7071, -1.0), (1.0, -4.371e-08, -1.0), (0.7071, -0.7071, -1.0), (-8.742e-08, -1.0, -1.0), (-0.7071, -0.7071, -1.0), (-1.0, 1.192e-08, -1.0), (-0.7071, 0.7071, -1.0), (-3.02e-07, 1.0, 1.0), (0.7071, 0.7071, 1.0), (1.0, 6.159e-07, 1.0), (0.7071, -0.7071, 1.0), (-2.385e-08, -1.0, 1.0), (-0.7071, -0.7071, 1.0), (-1.0, 6.636e-07, 1.0), (-0.7071, 0.7071, 1.0), (0.0, 0.0, -1.0), (0.0, 0.0, 1.0)], [], [(16, 0, 1), (17, 9, 8), (16, 1, 2), (17, 10, 9), (16, 2, 3), (17, 11, 10), (16, 3, 4), (17, 12, 11), (16, 4, 5), (17, 13, 12), (16, 5, 6), (17, 14, 13), (16, 6, 7), (17, 15, 14), (7, 0, 16), (17, 8, 15), (0, 8, 9, 1), (1, 9, 10, 2), (2, 10, 11, 3), (3, 11, 12, 4), (4, 12, 13, 5), (5, 13, 14, 6), (6, 14, 15, 7), (8, 0, 7, 15)])
me_bodymine.materials.append(mat_bodymine)
me_bodymine.use_remesh_preserve_volume = False
me_bodymine.use_remesh_preserve_attributes = False
me_bodymine.use_mirror_vertex_groups = False
me_bodymine.update()
me_mine = bpy.data.meshes.new('mine')
me_mine.from_pydata([(1.0, 1.0, 0.0), (1.0, -1.0, 0.0), (-1.0, -1.0, 0.0), (-1.0, 1.0, 0.0)], [], [(0, 3, 2, 1)])
_uv = me_mine.uv_layers.new(name='UVTex')
_uv.uv.foreach_set('vector', [2.384e-07, 0.0, 1.0, 0.0, 1.0, 1.0, 0.0, 1.0])
me_mine.materials.append(mat_mine)
me_mine.use_remesh_preserve_volume = False
me_mine.use_remesh_preserve_attributes = False
me_mine.use_mirror_vertex_groups = False
me_mine.update()
me_bodyradar_001 = bpy.data.meshes.new('bodyradar.001')
me_bodyradar_001.from_pydata([(0.0, 1.0, -1.0), (0.7071, 0.7071, -1.0), (1.0, -4.371e-08, -1.0), (0.7071, -0.7071, -1.0), (-8.742e-08, -1.0, -1.0), (-0.7071, -0.7071, -1.0), (-1.0, 1.192e-08, -1.0), (-0.7071, 0.7071, -1.0), (-3.02e-07, 1.0, 1.0), (0.7071, 0.7071, 1.0), (1.0, 6.159e-07, 1.0), (0.7071, -0.7071, 1.0), (-2.385e-08, -1.0, 1.0), (-0.7071, -0.7071, 1.0), (-1.0, 6.636e-07, 1.0), (-0.7071, 0.7071, 1.0), (0.0, 0.0, -1.0), (0.0, 0.0, 1.0)], [], [(16, 0, 1), (17, 9, 8), (16, 1, 2), (17, 10, 9), (16, 2, 3), (17, 11, 10), (16, 3, 4), (17, 12, 11), (16, 4, 5), (17, 13, 12), (16, 5, 6), (17, 14, 13), (16, 6, 7), (17, 15, 14), (7, 0, 16), (17, 8, 15), (0, 8, 9, 1), (1, 9, 10, 2), (2, 10, 11, 3), (3, 11, 12, 4), (4, 12, 13, 5), (5, 13, 14, 6), (6, 14, 15, 7), (8, 0, 7, 15)])
me_bodyradar_001.materials.append(mat_bodydefault)
me_bodyradar_001.use_remesh_preserve_volume = False
me_bodyradar_001.use_remesh_preserve_attributes = False
me_bodyradar_001.use_mirror_vertex_groups = False
me_bodyradar_001.update()
me_radar_002 = bpy.data.meshes.new('radar.002')
me_radar_002.from_pydata([(1.0, 1.0, 0.0), (1.0, -1.0, 0.0), (-1.0, -1.0, 0.0), (-1.0, 1.0, 0.0)], [], [(0, 3, 2, 1)])
_uv = me_radar_002.uv_layers.new(name='UVTex')
_uv.uv.foreach_set('vector', [2.384e-07, 0.0, 1.0, 0.0, 1.0, 1.0, 0.0, 1.0])
me_radar_002.materials.append(mat_radar)
me_radar_002.use_remesh_preserve_volume = False
me_radar_002.use_remesh_preserve_attributes = False
me_radar_002.use_mirror_vertex_groups = False
me_radar_002.update()
me_bodyradarline_002 = bpy.data.meshes.new('bodyradarline.002')
me_bodyradarline_002.from_pydata([(-0.1144, 0.4694, -0.05), (-0.1144, -0.5815, -0.05), (-6.347, -2.527, -0.05), (-6.141, 2.621, -0.05), (-0.1144, 0.4694, 1.95), (-0.1144, -0.5815, 1.95), (-6.347, -2.527, 1.95), (-6.141, 2.621, 1.95), (-0.1144, -0.05608, -0.05), (-7.051, 0.04733, -0.05), (-0.1144, -0.05608, 1.95), (-7.051, 0.04733, 1.95), (-0.1144, 0.2066, -0.05), (-6.782, 1.334, -0.05), (-0.1144, 0.2066, 1.95), (-6.782, 1.334, 1.95), (-0.1144, -0.3188, -0.05), (-6.947, -1.24, -0.05), (-0.1144, -0.3188, 1.95), (-6.947, -1.24, 1.95)], [], [(1, 5, 6, 2), (4, 0, 3, 7), (0, 12, 13, 3), (12, 8, 9, 13), (7, 15, 14, 4), (15, 11, 10, 14), (12, 0, 4, 14), (14, 10, 8, 12), (11, 15, 13, 9), (15, 7, 3, 13), (8, 16, 17, 9), (16, 1, 2, 17), (11, 19, 18, 10), (19, 6, 5, 18), (10, 18, 16, 8), (18, 5, 1, 16), (6, 19, 17, 2), (19, 11, 9, 17)])
me_bodyradarline_002.materials.append(mat_bodyradarline)
me_bodyradarline_002.use_remesh_preserve_volume = False
me_bodyradarline_002.use_remesh_preserve_attributes = False
me_bodyradarline_002.use_mirror_vertex_groups = False
me_bodyradarline_002.update()
me_radarline_002 = bpy.data.meshes.new('radarline.002')
me_radarline_002.from_pydata([(1.0, 1.0, 0.0), (1.0, -1.0, 0.0), (-1.0, -1.0, 0.0), (-1.0, 1.0, 0.0)], [], [(0, 3, 2, 1)])
_uv = me_radarline_002.uv_layers.new(name='UVTex')
_uv.uv.foreach_set('vector', [2.384e-07, 0.0, 1.0, 0.0, 1.0, 1.0, 0.0, 1.0])
me_radarline_002.materials.append(mat_radarline)
me_radarline_002.use_remesh_preserve_volume = False
me_radarline_002.use_remesh_preserve_attributes = False
me_radarline_002.use_mirror_vertex_groups = False
me_radarline_002.update()
me_bodyradar_003 = bpy.data.meshes.new('bodyradar.003')
me_bodyradar_003.from_pydata([(0.0, 1.0, -1.0), (0.7071, 0.7071, -1.0), (1.0, -4.371e-08, -1.0), (0.7071, -0.7071, -1.0), (-8.742e-08, -1.0, -1.0), (-0.7071, -0.7071, -1.0), (-1.0, 1.192e-08, -1.0), (-0.7071, 0.7071, -1.0), (-3.02e-07, 1.0, 1.0), (0.7071, 0.7071, 1.0), (1.0, 6.159e-07, 1.0), (0.7071, -0.7071, 1.0), (-2.385e-08, -1.0, 1.0), (-0.7071, -0.7071, 1.0), (-1.0, 6.636e-07, 1.0), (-0.7071, 0.7071, 1.0), (0.0, 0.0, -1.0), (0.0, 0.0, 1.0)], [], [(16, 0, 1), (17, 9, 8), (16, 1, 2), (17, 10, 9), (16, 2, 3), (17, 11, 10), (16, 3, 4), (17, 12, 11), (16, 4, 5), (17, 13, 12), (16, 5, 6), (17, 14, 13), (16, 6, 7), (17, 15, 14), (7, 0, 16), (17, 8, 15), (0, 8, 9, 1), (1, 9, 10, 2), (2, 10, 11, 3), (3, 11, 12, 4), (4, 12, 13, 5), (5, 13, 14, 6), (6, 14, 15, 7), (8, 0, 7, 15)])
me_bodyradar_003.materials.append(mat_bodydefault)
me_bodyradar_003.use_remesh_preserve_volume = False
me_bodyradar_003.use_remesh_preserve_attributes = False
me_bodyradar_003.use_mirror_vertex_groups = False
me_bodyradar_003.update()
me_radar_001 = bpy.data.meshes.new('radar.001')
me_radar_001.from_pydata([(1.0, 1.0, 0.0), (1.0, -1.0, 0.0), (-1.0, -1.0, 0.0), (-1.0, 1.0, 0.0)], [], [(0, 3, 2, 1)])
_uv = me_radar_001.uv_layers.new(name='UVTex')
_uv.uv.foreach_set('vector', [2.384e-07, 0.0, 1.0, 0.0, 1.0, 1.0, 0.0, 1.0])
me_radar_001.materials.append(mat_radar)
me_radar_001.use_remesh_preserve_volume = False
me_radar_001.use_remesh_preserve_attributes = False
me_radar_001.use_mirror_vertex_groups = False
me_radar_001.update()
me_bodyradarline_001 = bpy.data.meshes.new('bodyradarline.001')
me_bodyradarline_001.from_pydata([(-0.1144, 0.4694, -0.05), (-0.1144, -0.5815, -0.05), (-6.347, -2.527, -0.05), (-6.141, 2.621, -0.05), (-0.1144, 0.4694, 1.95), (-0.1144, -0.5815, 1.95), (-6.347, -2.527, 1.95), (-6.141, 2.621, 1.95), (-0.1144, -0.05608, -0.05), (-7.051, 0.04733, -0.05), (-0.1144, -0.05608, 1.95), (-7.051, 0.04733, 1.95), (-0.1144, 0.2066, -0.05), (-6.782, 1.334, -0.05), (-0.1144, 0.2066, 1.95), (-6.782, 1.334, 1.95), (-0.1144, -0.3188, -0.05), (-6.947, -1.24, -0.05), (-0.1144, -0.3188, 1.95), (-6.947, -1.24, 1.95)], [], [(1, 5, 6, 2), (4, 0, 3, 7), (0, 12, 13, 3), (12, 8, 9, 13), (7, 15, 14, 4), (15, 11, 10, 14), (12, 0, 4, 14), (14, 10, 8, 12), (11, 15, 13, 9), (15, 7, 3, 13), (8, 16, 17, 9), (16, 1, 2, 17), (11, 19, 18, 10), (19, 6, 5, 18), (10, 18, 16, 8), (18, 5, 1, 16), (6, 19, 17, 2), (19, 11, 9, 17)])
me_bodyradarline_001.materials.append(mat_bodyradarline)
me_bodyradarline_001.use_remesh_preserve_volume = False
me_bodyradarline_001.use_remesh_preserve_attributes = False
me_bodyradarline_001.use_mirror_vertex_groups = False
me_bodyradarline_001.update()
me_radarline_001 = bpy.data.meshes.new('radarline.001')
me_radarline_001.from_pydata([(1.0, 1.0, 0.0), (1.0, -1.0, 0.0), (-1.0, -1.0, 0.0), (-1.0, 1.0, 0.0)], [], [(0, 3, 2, 1)])
_uv = me_radarline_001.uv_layers.new(name='UVTex')
_uv.uv.foreach_set('vector', [2.384e-07, 0.0, 1.0, 0.0, 1.0, 1.0, 0.0, 1.0])
me_radarline_001.materials.append(mat_radarline)
me_radarline_001.use_remesh_preserve_volume = False
me_radarline_001.use_remesh_preserve_attributes = False
me_radarline_001.use_mirror_vertex_groups = False
me_radarline_001.update()
me_bodyplayer = bpy.data.meshes.new('bodyplayer')
me_bodyplayer.from_pydata([(0.9117, 0.892, -1.0), (1.0, -0.3759, -1.0), (-1.0, -0.3759, -1.0), (-0.9117, 0.892, -1.0), (0.9117, 0.892, 1.0), (1.0, -0.3759, 1.0), (-1.0, -0.3759, 1.0), (-0.9117, 0.892, 1.0), (1.0, 0.7831, -1.0), (-1.0, 0.7831, -1.0), (1.0, 0.7831, 1.0), (-1.0, 0.7831, 1.0), (-0.3452, -1.0, -1.0), (-0.3452, 1.0, -1.0), (-0.3452, -1.0, 1.0), (-0.3452, 1.0, 1.0), (-0.3452, 0.7831, -1.0), (-0.3452, 0.7831, 1.0), (0.4336, -1.0, -1.0), (0.4336, 1.0, -1.0), (0.4336, -1.0, 1.0), (0.4336, 1.0, 1.0), (0.4336, 0.7831, -1.0), (0.4336, 0.7831, 1.0), (-0.6944, -0.7839, -1.0), (-0.6944, 1.0, -1.0), (-0.6944, -0.7839, 1.0), (-0.6944, 1.0, 1.0), (-0.6944, 0.7831, -1.0), (-0.6944, 0.7831, 1.0), (0.7168, -0.7839, -1.0), (0.7168, 1.0, -1.0), (0.7168, -0.7839, 1.0), (0.7168, 1.0, 1.0), (0.7168, 0.7831, -1.0), (0.7168, 0.7831, 1.0)], [], [(8, 0, 4, 10), (10, 5, 1, 8), (6, 11, 9, 2), (11, 7, 3, 9), (20, 14, 12, 18), (19, 13, 15, 21), (22, 16, 13, 19), (18, 12, 16, 22), (17, 23, 21, 15), (14, 20, 23, 17), (14, 26, 24, 12), (26, 6, 2, 24), (13, 25, 27, 15), (25, 3, 7, 27), (16, 28, 25, 13), (28, 9, 3, 25), (12, 24, 28, 16), (24, 2, 9, 28), (11, 29, 27, 7), (29, 17, 15, 27), (6, 26, 29, 11), (26, 14, 17, 29), (5, 32, 30, 1), (32, 20, 18, 30), (0, 31, 33, 4), (31, 19, 21, 33), (31, 0, 8, 34), (34, 22, 19, 31), (1, 30, 34, 8), (30, 18, 22, 34), (23, 35, 33, 21), (35, 10, 4, 33), (20, 32, 35, 23), (32, 5, 10, 35)])
me_bodyplayer.materials.append(mat_bodyplayer)
me_bodyplayer.use_remesh_preserve_volume = False
me_bodyplayer.use_remesh_preserve_attributes = False
me_bodyplayer.use_mirror_vertex_groups = False
me_bodyplayer.update()
me_player = bpy.data.meshes.new('player')
me_player.from_pydata([(1.0, 1.0, 0.0), (1.0, -1.0, 0.0), (-1.0, -1.0, 0.0), (-1.0, 1.0, 0.0)], [], [(0, 3, 2, 1)])
_uv = me_player.uv_layers.new(name='UVTex')
_uv.uv.foreach_set('vector', [2.384e-07, 0.0, 1.0, 0.0, 1.0, 1.0, 0.0, 1.0])
me_player.materials.append(mat_player)
me_player.use_remesh_preserve_volume = False
me_player.use_remesh_preserve_attributes = False
me_player.use_mirror_vertex_groups = False
me_player.update()
me_bodyfinish = bpy.data.meshes.new('bodyfinish')
me_bodyfinish.from_pydata([(0.0, 1.0, -1.0), (0.7071, 0.7071, -1.0), (1.0, -4.371e-08, -1.0), (0.7071, -0.7071, -1.0), (-8.742e-08, -1.0, -1.0), (-0.7071, -0.7071, -1.0), (-1.0, 1.192e-08, -1.0), (-0.7071, 0.7071, -1.0), (-3.02e-07, 1.0, 1.0), (0.7071, 0.7071, 1.0), (1.0, 6.159e-07, 1.0), (0.7071, -0.7071, 1.0), (-2.385e-08, -1.0, 1.0), (-0.7071, -0.7071, 1.0), (-1.0, 6.636e-07, 1.0), (-0.7071, 0.7071, 1.0), (0.0, 0.0, -1.0), (0.0, 0.0, 1.0)], [], [(16, 0, 1), (17, 9, 8), (16, 1, 2), (17, 10, 9), (16, 2, 3), (17, 11, 10), (16, 3, 4), (17, 12, 11), (16, 4, 5), (17, 13, 12), (16, 5, 6), (17, 14, 13), (16, 6, 7), (17, 15, 14), (7, 0, 16), (17, 8, 15), (0, 8, 9, 1), (1, 9, 10, 2), (2, 10, 11, 3), (3, 11, 12, 4), (4, 12, 13, 5), (5, 13, 14, 6), (6, 14, 15, 7), (8, 0, 7, 15)])
me_bodyfinish.materials.append(mat_bodyfinish)
me_bodyfinish.use_remesh_preserve_volume = False
me_bodyfinish.use_remesh_preserve_attributes = False
me_bodyfinish.use_mirror_vertex_groups = False
me_bodyfinish.update()
me_finish = bpy.data.meshes.new('finish')
me_finish.from_pydata([(1.0, 1.0, 0.0), (1.0, -1.0, 0.0), (-1.0, -1.0, 0.0), (-1.0, 1.0, 0.0)], [], [(0, 3, 2, 1)])
_uv = me_finish.uv_layers.new(name='UVTex')
_uv.uv.foreach_set('vector', [2.384e-07, 0.0, 1.0, 0.0, 1.0, 1.0, 0.0, 1.0])
me_finish.materials.append(mat_finish)
me_finish.use_remesh_preserve_volume = False
me_finish.use_remesh_preserve_attributes = False
me_finish.use_mirror_vertex_groups = False
me_finish.update()
me_bodylevel = bpy.data.meshes.new('bodylevel')
me_bodylevel.from_pydata([(-85.96, -104.2, 1.0), (-85.76, -102.2, 1.0), (-85.96, -104.2, -1.0), (-85.76, -102.2, -1.0), (-0.6284, -103.2, -1.0), (-0.8312, -105.2, -1.0), (-0.6284, -103.2, 1.0), (-0.8312, -105.2, 1.0), (0.09196, -105.6, 1.0), (1.621, -104.3, 1.0), (0.09196, -105.6, -1.0), (1.621, -104.3, -1.0), (2.63, -136.9, -1.0), (0.6362, -137.1, -1.0), (2.63, -136.9, 1.0), (0.6362, -137.1, 1.0), (0.1695, -138.5, 1.0), (0.09004, -140.5, 1.0), (0.1695, -138.5, -1.0), (0.09004, -140.5, -1.0), (-87.54, -103.0, -1.0), (-86.14, -104.4, -1.0), (-87.54, -103.0, 1.0), (-86.14, -104.4, 1.0), (-88.26, -185.6, 1.0), (-90.26, -185.6, 1.0), (-88.26, -185.6, -1.0), (-90.26, -185.6, -1.0), (-90.26, -185.9, -1.0), (-88.71, -187.4, -1.0), (-90.26, -185.9, 1.0), (-88.71, -187.4, 1.0), (-114.6, -187.0, 1.0), (-113.0, -185.0, 1.0), (-114.6, -187.0, -1.0), (-113.0, -185.0, -1.0), (-114.4, -185.3, -1.0), (-115.8, -186.7, -1.0), (-114.4, -185.3, 1.0), (-115.8, -186.7, 1.0), (-116.1, -154.3, 1.0), (-114.1, -154.1, 1.0), (-116.1, -154.3, -1.0), (-114.1, -154.1, -1.0), (-114.9, -151.8, -1.0), (-116.3, -153.2, -1.0), (-114.9, -151.8, 1.0), (-116.3, -153.2, 1.0), (-218.3, -152.9, 1.0), (-218.4, -150.9, 1.0), (-218.3, -152.9, -1.0), (-218.4, -150.9, -1.0), (-219.9, -150.9, -1.0), (-221.2, -152.4, -1.0), (-219.9, -150.9, 1.0), (-221.2, -152.4, 1.0), (-221.8, -107.8, 1.0), (-219.8, -107.7, 1.0), (-221.8, -107.8, -1.0), (-219.8, -107.7, -1.0), (-220.5, -105.1, -1.0), (-221.8, -106.6, -1.0), (-220.5, -105.1, 1.0), (-221.8, -106.6, 1.0), (-252.1, -107.2, 1.0), (-252.2, -105.2, 1.0), (-252.1, -107.2, -1.0), (-252.2, -105.2, -1.0), (-255.0, -106.3, -1.0), (-253.3, -107.4, -1.0), (-255.0, -106.3, 1.0), (-253.3, -107.4, 1.0), (-253.3, -179.6, 1.0), (-255.3, -179.6, 1.0), (-253.3, -179.6, -1.0), (-255.3, -179.6, -1.0), (-254.4, -182.6, -1.0), (-253.1, -181.1, -1.0), (-254.4, -182.6, 1.0), (-253.1, -181.1, 1.0), (-179.4, -184.5, 1.0), (-179.5, -186.5, 1.0), (-179.4, -184.5, -1.0), (-179.5, -186.5, -1.0), (-178.7, -186.2, -1.0), (-177.3, -184.9, -1.0), (-178.7, -186.2, 1.0), (-177.3, -184.9, 1.0), (-177.5, -215.0, 1.0), (-179.5, -215.1, 1.0), (-177.5, -215.0, -1.0), (-179.5, -215.1, -1.0), (-179.0, -218.6, -1.0), (-177.5, -217.2, -1.0), (-179.0, -218.6, 1.0), (-177.5, -217.2, 1.0), (-124.6, -218.7, 1.0), (-124.6, -220.7, 1.0), (-124.6, -218.7, -1.0), (-124.6, -220.7, -1.0), (-112.8, -220.5, -1.0), (-112.7, -218.5, -1.0), (-112.8, -220.5, 1.0), (-112.7, -218.5, 1.0), (-80.01, -219.6, 1.0), (-80.08, -221.6, 1.0), (-80.01, -219.6, -1.0), (-80.08, -221.6, -1.0), (-55.19, -221.2, -1.0), (-55.12, -219.2, -1.0), (-55.19, -221.2, 1.0), (-55.12, -219.2, 1.0), (-52.72, -218.7, 1.0), (-51.44, -220.3, 1.0), (-52.72, -218.7, -1.0), (-51.44, -220.3, -1.0), (-46.36, -140.6, -1.0), (-48.36, -140.6, -1.0), (-46.36, -140.6, 1.0), (-48.36, -140.6, 1.0), (-47.75, -138.5, 1.0), (-46.37, -140.0, 1.0), (-47.75, -138.5, -1.0), (-46.37, -140.0, -1.0)], [], [(2, 3, 4, 5), (1, 0, 7, 6), (3, 1, 6, 4), (0, 2, 5, 7), (7, 5, 10, 8), (4, 6, 9, 11), (6, 7, 8, 9), (5, 4, 11, 10), (10, 11, 12, 13), (9, 8, 15, 14), (11, 9, 14, 12), (8, 10, 13, 15), (15, 13, 18, 16), (12, 14, 17, 19), (14, 15, 16, 17), (13, 12, 19, 18), (3, 2, 21, 20), (0, 1, 22, 23), (1, 3, 20, 22), (2, 0, 23, 21), (21, 23, 24, 26), (22, 20, 27, 25), (23, 22, 25, 24), (20, 21, 26, 27), (27, 26, 29, 28), (24, 25, 30, 31), (25, 27, 28, 30), (26, 24, 31, 29), (29, 31, 32, 34), (30, 28, 35, 33), (31, 30, 33, 32), (28, 29, 34, 35), (35, 34, 37, 36), (32, 33, 38, 39), (33, 35, 36, 38), (34, 32, 39, 37), (37, 39, 40, 42), (38, 36, 43, 41), (39, 38, 41, 40), (36, 37, 42, 43), (43, 42, 45, 44), (40, 41, 46, 47), (41, 43, 44, 46), (42, 40, 47, 45), (45, 47, 48, 50), (46, 44, 51, 49), (47, 46, 49, 48), (44, 45, 50, 51), (51, 50, 53, 52), (48, 49, 54, 55), (49, 51, 52, 54), (50, 48, 55, 53), (53, 55, 56, 58), (54, 52, 59, 57), (55, 54, 57, 56), (52, 53, 58, 59), (59, 58, 61, 60), (56, 57, 62, 63), (57, 59, 60, 62), (58, 56, 63, 61), (61, 63, 64, 66), (62, 60, 67, 65), (63, 62, 65, 64), (60, 61, 66, 67), (67, 66, 69, 68), (64, 65, 70, 71), (65, 67, 68, 70), (66, 64, 71, 69), (69, 71, 72, 74), (70, 68, 75, 73), (71, 70, 73, 72), (68, 69, 74, 75), (75, 74, 77, 76), (72, 73, 78, 79), (73, 75, 76, 78), (74, 72, 79, 77), (77, 79, 80, 82), (78, 76, 83, 81), (79, 78, 81, 80), (76, 77, 82, 83), (83, 82, 85, 84), (80, 81, 86, 87), (81, 83, 84, 86), (82, 80, 87, 85), (85, 87, 88, 90), (86, 84, 91, 89), (87, 86, 89, 88), (84, 85, 90, 91), (91, 90, 93, 92), (88, 89, 94, 95), (89, 91, 92, 94), (90, 88, 95, 93), (93, 95, 96, 98), (94, 92, 99, 97), (95, 94, 97, 96), (92, 93, 98, 99), (99, 98, 101, 100), (96, 97, 102, 103), (97, 99, 100, 102), (98, 96, 103, 101), (101, 103, 104, 106), (102, 100, 107, 105), (103, 102, 105, 104), (100, 101, 106, 107), (107, 106, 109, 108), (104, 105, 110, 111), (105, 107, 108, 110), (106, 104, 111, 109), (109, 111, 112, 114), (110, 108, 115, 113), (111, 110, 113, 112), (108, 109, 114, 115), (115, 114, 117, 116), (112, 113, 118, 119), (113, 115, 116, 118), (114, 112, 119, 117), (117, 119, 120, 122), (118, 116, 123, 121), (119, 118, 121, 120), (116, 117, 122, 123), (123, 122, 18, 19), (120, 121, 17, 16), (121, 123, 19, 17), (122, 120, 16, 18)])
me_bodylevel.materials.append(mat_bodydefault)
me_bodylevel.use_remesh_preserve_volume = False
me_bodylevel.use_remesh_preserve_attributes = False
me_bodylevel.use_mirror_vertex_groups = False
me_bodylevel.update()
me_bodyradar = bpy.data.meshes.new('bodyradar')
me_bodyradar.from_pydata([(0.0, 1.0, -1.0), (0.7071, 0.7071, -1.0), (1.0, -4.371e-08, -1.0), (0.7071, -0.7071, -1.0), (-8.742e-08, -1.0, -1.0), (-0.7071, -0.7071, -1.0), (-1.0, 1.192e-08, -1.0), (-0.7071, 0.7071, -1.0), (-3.02e-07, 1.0, 1.0), (0.7071, 0.7071, 1.0), (1.0, 6.159e-07, 1.0), (0.7071, -0.7071, 1.0), (-2.385e-08, -1.0, 1.0), (-0.7071, -0.7071, 1.0), (-1.0, 6.636e-07, 1.0), (-0.7071, 0.7071, 1.0), (0.0, 0.0, -1.0), (0.0, 0.0, 1.0)], [], [(16, 0, 1), (17, 9, 8), (16, 1, 2), (17, 10, 9), (16, 2, 3), (17, 11, 10), (16, 3, 4), (17, 12, 11), (16, 4, 5), (17, 13, 12), (16, 5, 6), (17, 14, 13), (16, 6, 7), (17, 15, 14), (7, 0, 16), (17, 8, 15), (0, 8, 9, 1), (1, 9, 10, 2), (2, 10, 11, 3), (3, 11, 12, 4), (4, 12, 13, 5), (5, 13, 14, 6), (6, 14, 15, 7), (8, 0, 7, 15)])
me_bodyradar.materials.append(mat_bodydefault)
me_bodyradar.use_remesh_preserve_volume = False
me_bodyradar.use_remesh_preserve_attributes = False
me_bodyradar.use_mirror_vertex_groups = False
me_bodyradar.update()
me_bodyradarline = bpy.data.meshes.new('bodyradarline')
me_bodyradarline.from_pydata([(-0.1144, 0.4694, -0.05), (-0.1144, -0.5815, -0.05), (-6.347, -2.527, -0.05), (-6.141, 2.621, -0.05), (-0.1144, 0.4694, 1.95), (-0.1144, -0.5815, 1.95), (-6.347, -2.527, 1.95), (-6.141, 2.621, 1.95), (-0.1144, -0.05608, -0.05), (-7.051, 0.04733, -0.05), (-0.1144, -0.05608, 1.95), (-7.051, 0.04733, 1.95), (-0.1144, 0.2066, -0.05), (-6.782, 1.334, -0.05), (-0.1144, 0.2066, 1.95), (-6.782, 1.334, 1.95), (-0.1144, -0.3188, -0.05), (-6.947, -1.24, -0.05), (-0.1144, -0.3188, 1.95), (-6.947, -1.24, 1.95)], [], [(1, 5, 6, 2), (4, 0, 3, 7), (0, 12, 13, 3), (12, 8, 9, 13), (7, 15, 14, 4), (15, 11, 10, 14), (12, 0, 4, 14), (14, 10, 8, 12), (11, 15, 13, 9), (15, 7, 3, 13), (8, 16, 17, 9), (16, 1, 2, 17), (11, 19, 18, 10), (19, 6, 5, 18), (10, 18, 16, 8), (18, 5, 1, 16), (6, 19, 17, 2), (19, 11, 9, 17)])
me_bodyradarline.materials.append(mat_bodyradarline)
me_bodyradarline.use_remesh_preserve_volume = False
me_bodyradarline.use_remesh_preserve_attributes = False
me_bodyradarline.use_mirror_vertex_groups = False
me_bodyradarline.update()
me_radarline = bpy.data.meshes.new('radarline')
me_radarline.from_pydata([(1.0, 1.0, 0.0), (1.0, -1.0, 0.0), (-1.0, -1.0, 0.0), (-1.0, 1.0, 0.0)], [], [(0, 3, 2, 1)])
_uv = me_radarline.uv_layers.new(name='UVTex')
_uv.uv.foreach_set('vector', [2.384e-07, 0.0, 1.0, 0.0, 1.0, 1.0, 0.0, 1.0])
me_radarline.materials.append(mat_radarline)
me_radarline.use_remesh_preserve_volume = False
me_radarline.use_remesh_preserve_attributes = False
me_radarline.use_mirror_vertex_groups = False
me_radarline.update()
me_radar = bpy.data.meshes.new('radar')
me_radar.from_pydata([(1.0, 1.0, 0.0), (1.0, -1.0, 0.0), (-1.0, -1.0, 0.0), (-1.0, 1.0, 0.0)], [], [(0, 3, 2, 1)])
_uv = me_radar.uv_layers.new(name='UVTex')
_uv.uv.foreach_set('vector', [2.384e-07, 0.0, 1.0, 0.0, 1.0, 1.0, 0.0, 1.0])
me_radar.materials.append(mat_radar)
me_radar.use_remesh_preserve_volume = False
me_radar.use_remesh_preserve_attributes = False
me_radar.use_mirror_vertex_groups = False
me_radar.update()
me_paper = bpy.data.meshes.new('paper')
me_paper.from_pydata([(1.0, 1.0, 0.0), (1.0, -1.0, 0.0), (-1.0, -1.0, 0.0), (-1.0, 1.0, 0.0)], [], [(0, 3, 2, 1)])
_uv = me_paper.uv_layers.new(name='UVTex')
_uv.uv.foreach_set('vector', [2.384e-07, 0.0, 1.0, 0.0, 1.0, 1.0, 0.0, 1.0])
me_paper.materials.append(mat_paper)
me_paper.use_remesh_preserve_volume = False
me_paper.use_remesh_preserve_attributes = False
me_paper.use_mirror_vertex_groups = False
me_paper.update()
me_level = bpy.data.meshes.new('level')
me_level.from_pydata([(1.0, 1.0, 0.0), (1.0, -1.0, 0.0), (-1.0, -1.0, 0.0), (-1.0, 1.0, 0.0)], [], [(0, 3, 2, 1)])
_uv = me_level.uv_layers.new(name='UVTex')
_uv.uv.foreach_set('vector', [2.384e-07, 0.0, 1.0, 0.0, 1.0, 1.0, 0.0, 1.0])
me_level.materials.append(mat_level)
me_level.use_remesh_preserve_volume = False
me_level.use_remesh_preserve_attributes = False
me_level.use_mirror_vertex_groups = False
me_level.update()

# ---- objects
ob_bodyradar_004 = bpy.data.objects.new('bodyradar.004', me_bodyradar_004)
ob_bodyradarline_004 = bpy.data.objects.new('bodyradarline.004', me_bodyradarline_004)
ob_radarline_004 = bpy.data.objects.new('radarline.004', me_radarline_004)
ob_radar_004 = bpy.data.objects.new('radar.004', me_radar_004)
ob_bodyradar_003 = bpy.data.objects.new('bodyradar.003', me_bodyradar_002)
ob_bodyradarline_003 = bpy.data.objects.new('bodyradarline.003', me_bodyradarline_003)
ob_radarline_003 = bpy.data.objects.new('radarline.003', me_radarline_003)
ob_radar_003 = bpy.data.objects.new('radar.003', me_radar_003)
ob_bodymine_015 = bpy.data.objects.new('bodymine.015', me_bodymine_015)
ob_mine_015 = bpy.data.objects.new('mine.015', me_mine_015)
ob_bodymine_014 = bpy.data.objects.new('bodymine.014', me_bodymine_014)
ob_mine_014 = bpy.data.objects.new('mine.014', me_mine_014)
ob_bodymine_013 = bpy.data.objects.new('bodymine.013', me_bodymine_013)
ob_mine_013 = bpy.data.objects.new('mine.013', me_mine_013)
ob_bodymine_012 = bpy.data.objects.new('bodymine.012', me_bodymine_012)
ob_mine_012 = bpy.data.objects.new('mine.012', me_mine_012)
ob_bodymine_011 = bpy.data.objects.new('bodymine.011', me_bodymine_011)
ob_mine_011 = bpy.data.objects.new('mine.011', me_mine_011)
ob_bodymine_010 = bpy.data.objects.new('bodymine.010', me_bodymine_010)
ob_mine_010 = bpy.data.objects.new('mine.010', me_mine_010)
ob_bodymine_009 = bpy.data.objects.new('bodymine.009', me_bodymine_009)
ob_mine_009 = bpy.data.objects.new('mine.009', me_mine_009)
ob_bodymine_008 = bpy.data.objects.new('bodymine.008', me_bodymine_008)
ob_mine_008 = bpy.data.objects.new('mine.008', me_mine_008)
ob_bodymine_007 = bpy.data.objects.new('bodymine.007', me_bodymine_007)
ob_mine_007 = bpy.data.objects.new('mine.007', me_mine_007)
ob_bodymine_006 = bpy.data.objects.new('bodymine.006', me_bodymine_006)
ob_mine_006 = bpy.data.objects.new('mine.006', me_mine_006)
ob_bodymine_005 = bpy.data.objects.new('bodymine.005', me_bodymine_005)
ob_mine_005 = bpy.data.objects.new('mine.005', me_mine_005)
ob_bodymine_004 = bpy.data.objects.new('bodymine.004', me_bodymine_004)
ob_mine_004 = bpy.data.objects.new('mine.004', me_mine_004)
ob_bodymine_003 = bpy.data.objects.new('bodymine.003', me_bodymine_003)
ob_mine_003 = bpy.data.objects.new('mine.003', me_mine_003)
ob_bodymine_002 = bpy.data.objects.new('bodymine.002', me_bodymine_002)
ob_mine_002 = bpy.data.objects.new('mine.002', me_mine_002)
ob_bodymine_001 = bpy.data.objects.new('bodymine.001', me_bodymine_001)
ob_mine_001 = bpy.data.objects.new('mine.001', me_mine_001)
ob_bodymine = bpy.data.objects.new('bodymine', me_bodymine)
ob_mine = bpy.data.objects.new('mine', me_mine)
ob_bodyradar_002 = bpy.data.objects.new('bodyradar.002', me_bodyradar_001)
ob_radar_002 = bpy.data.objects.new('radar.002', me_radar_002)
ob_bodyradarline_002 = bpy.data.objects.new('bodyradarline.002', me_bodyradarline_002)
ob_radarline_002 = bpy.data.objects.new('radarline.002', me_radarline_002)
ob_bodyradar_001 = bpy.data.objects.new('bodyradar.001', me_bodyradar_003)
ob_radar_001 = bpy.data.objects.new('radar.001', me_radar_001)
ob_bodyradarline_001 = bpy.data.objects.new('bodyradarline.001', me_bodyradarline_001)
ob_radarline_001 = bpy.data.objects.new('radarline.001', me_radarline_001)
ob_bodyplayer = bpy.data.objects.new('bodyplayer', me_bodyplayer)
ob_player = bpy.data.objects.new('player', me_player)
ob_camera = bpy.data.objects.new('Camera', cam_camera)
ob_bodyfinish = bpy.data.objects.new('bodyfinish', me_bodyfinish)
ob_finish = bpy.data.objects.new('finish', me_finish)
ob_bodylevel = bpy.data.objects.new('bodylevel', me_bodylevel)
ob_bodyradar = bpy.data.objects.new('bodyradar', me_bodyradar)
ob_bodyradarline = bpy.data.objects.new('bodyradarline', me_bodyradarline)
ob_radarline = bpy.data.objects.new('radarline', me_radarline)
ob_radar = bpy.data.objects.new('radar', me_radar)
ob_paper = bpy.data.objects.new('paper', me_paper)
ob_level = bpy.data.objects.new('level', me_level)
ob_lamp = bpy.data.objects.new('Lamp', light_lamp)

# ---- transforms, parenting, visibility, modifiers, constraints
ob_bodyradar_004.location = (24.01, 10.0, 0.19)
ob_bodyradar_004.scale = (1.0, 1.0, 0.2)
ob_bodyradar_004.hide_render = True
ob_bodyradar_004.lineart.crease_threshold = 0.0
ob_bodyradarline_004.parent = ob_bodyradar_004
ob_bodyradarline_004.matrix_parent_inverse = Matrix(((1.0, 0.0, 0.0, 7.315), (0.0, 1.0, 0.0, 14.3), (0.0, 0.0, 5.0, -0.95), (0.0, 0.0, 0.0, 1.0)))
ob_bodyradarline_004.location = (-7.213, -14.28, 1.49e-08)
ob_bodyradarline_004.scale = (1.0, 1.0, 0.2)
ob_bodyradarline_004.hide_render = True
ob_bodyradarline_004.lineart.crease_threshold = 0.0
ob_radarline_004.parent = ob_bodyradarline_004
ob_radarline_004.matrix_parent_inverse = Matrix(((1.0, 0.0, 0.0, 7.213), (0.0, 1.0, 0.0, 14.28), (0.0, 0.0, 5.0, -7.451e-08), (0.0, 0.0, 0.0, 1.0)))
ob_radarline_004.location = (-9.815, -14.25, 0.06)
ob_radarline_004.scale = (5.0, 5.0, 1.0)
ob_radarline_004.lineart.crease_threshold = 0.0
ob_radar_004.parent = ob_bodyradar_004
ob_radar_004.matrix_parent_inverse = Matrix(((1.0, 0.0, 0.0, 7.315), (0.0, 1.0, 0.0, 14.3), (0.0, 0.0, 5.0, -0.95), (0.0, 0.0, 0.0, 1.0)))
ob_radar_004.location = (-7.269, -14.32, 0.04)
ob_radar_004.scale = (5.0, 5.0, 1.0)
ob_radar_004.lineart.crease_threshold = 0.0
ob_bodyradar_003.location = (17.26, 1.393, 0.19)
ob_bodyradar_003.scale = (1.0, 1.0, 0.2)
ob_bodyradar_003.hide_render = True
ob_bodyradar_003.lineart.crease_threshold = 0.0
ob_bodyradarline_003.parent = ob_bodyradar_003
ob_bodyradarline_003.matrix_parent_inverse = Matrix(((1.0, 0.0, 0.0, 7.315), (0.0, 1.0, 0.0, 14.3), (0.0, 0.0, 5.0, -0.95), (0.0, 0.0, 0.0, 1.0)))
ob_bodyradarline_003.location = (-7.213, -14.28, 1.49e-08)
ob_bodyradarline_003.scale = (1.0, 1.0, 0.2)
ob_bodyradarline_003.hide_render = True
ob_bodyradarline_003.lineart.crease_threshold = 0.0
ob_radarline_003.parent = ob_bodyradarline_003
ob_radarline_003.matrix_parent_inverse = Matrix(((1.0, 0.0, 0.0, 7.213), (0.0, 1.0, 0.0, 14.28), (0.0, 0.0, 5.0, -7.451e-08), (0.0, 0.0, 0.0, 1.0)))
ob_radarline_003.location = (-9.815, -14.25, 0.06)
ob_radarline_003.scale = (5.0, 5.0, 1.0)
ob_radarline_003.lineart.crease_threshold = 0.0
ob_radar_003.parent = ob_bodyradar_003
ob_radar_003.matrix_parent_inverse = Matrix(((1.0, 0.0, 0.0, 7.315), (0.0, 1.0, 0.0, 14.3), (0.0, 0.0, 5.0, -0.95), (0.0, 0.0, 0.0, 1.0)))
ob_radar_003.location = (-7.269, -14.32, 0.04)
ob_radar_003.scale = (5.0, 5.0, 1.0)
ob_radar_003.lineart.crease_threshold = 0.0
ob_bodymine_015.location = (17.71, -2.188, 0.19)
ob_bodymine_015.rotation_euler = (1.666e-10, 0.0, -1.571)
ob_bodymine_015.scale = (0.7646, 0.7479, 0.2)
ob_bodymine_015.hide_render = True
ob_bodymine_015.lineart.crease_threshold = 0.0
ob_mine_015.parent = ob_bodymine_015
ob_mine_015.matrix_parent_inverse = Matrix(((-8.643e-07, -1.308, 6.939e-18, 12.25), (1.337, -8.554e-07, 2.227e-10, 44.16), (0.0, 0.0, 5.0, -0.95), (0.0, 0.0, 0.0, 1.0)))
ob_mine_015.location = (-33.01, 9.332, 0.04)
ob_mine_015.scale = (5.0, 5.0, 1.0)
ob_mine_015.lineart.crease_threshold = 0.0
ob_bodymine_014.location = (12.85, -6.509, 0.19)
ob_bodymine_014.rotation_euler = (1.666e-10, 0.0, -1.571)
ob_bodymine_014.scale = (0.7646, 0.7479, 0.2)
ob_bodymine_014.hide_render = True
ob_bodymine_014.lineart.crease_threshold = 0.0
ob_mine_014.parent = ob_bodymine_014
ob_mine_014.matrix_parent_inverse = Matrix(((-8.643e-07, -1.308, 6.939e-18, 12.25), (1.337, -8.554e-07, 2.227e-10, 44.16), (0.0, 0.0, 5.0, -0.95), (0.0, 0.0, 0.0, 1.0)))
ob_mine_014.location = (-33.01, 9.332, 0.04)
ob_mine_014.scale = (5.0, 5.0, 1.0)
ob_mine_014.lineart.crease_threshold = 0.0
ob_bodymine_013.location = (19.02, -6.509, 0.19)
ob_bodymine_013.rotation_euler = (1.666e-10, 0.0, -1.571)
ob_bodymine_013.scale = (0.7646, 0.7479, 0.2)
ob_bodymine_013.hide_render = True
ob_bodymine_013.lineart.crease_threshold = 0.0
ob_mine_013.parent = ob_bodymine_013
ob_mine_013.matrix_parent_inverse = Matrix(((-8.643e-07, -1.308, 6.939e-18, 12.25), (1.337, -8.554e-07, 2.227e-10, 44.16), (0.0, 0.0, 5.0, -0.95), (0.0, 0.0, 0.0, 1.0)))
ob_mine_013.location = (-33.01, 9.332, 0.04)
ob_mine_013.scale = (5.0, 5.0, 1.0)
ob_mine_013.lineart.crease_threshold = 0.0
ob_bodymine_012.location = (21.59, -6.509, 0.19)
ob_bodymine_012.rotation_euler = (1.666e-10, 0.0, -1.571)
ob_bodymine_012.scale = (0.7646, 0.7479, 0.2)
ob_bodymine_012.hide_render = True
ob_bodymine_012.lineart.crease_threshold = 0.0
ob_mine_012.parent = ob_bodymine_012
ob_mine_012.matrix_parent_inverse = Matrix(((-8.643e-07, -1.308, 6.939e-18, 12.25), (1.337, -8.554e-07, 2.227e-10, 44.16), (0.0, 0.0, 5.0, -0.95), (0.0, 0.0, 0.0, 1.0)))
ob_mine_012.location = (-33.01, 9.332, 0.04)
ob_mine_012.scale = (5.0, 5.0, 1.0)
ob_mine_012.lineart.crease_threshold = 0.0
ob_bodymine_011.location = (0.5849, -6.509, 0.19)
ob_bodymine_011.rotation_euler = (1.666e-10, 0.0, -1.571)
ob_bodymine_011.scale = (0.7646, 0.7479, 0.2)
ob_bodymine_011.hide_render = True
ob_bodymine_011.lineart.crease_threshold = 0.0
ob_mine_011.parent = ob_bodymine_011
ob_mine_011.matrix_parent_inverse = Matrix(((-8.643e-07, -1.308, 6.939e-18, 12.25), (1.337, -8.554e-07, 2.227e-10, 44.16), (0.0, 0.0, 5.0, -0.95), (0.0, 0.0, 0.0, 1.0)))
ob_mine_011.location = (-33.01, 9.332, 0.04)
ob_mine_011.scale = (5.0, 5.0, 1.0)
ob_mine_011.lineart.crease_threshold = 0.0
ob_bodymine_010.location = (-1.98, -1.21, 0.19)
ob_bodymine_010.rotation_euler = (1.666e-10, 0.0, -1.571)
ob_bodymine_010.scale = (0.7646, 0.7479, 0.2)
ob_bodymine_010.hide_render = True
ob_bodymine_010.lineart.crease_threshold = 0.0
ob_mine_010.parent = ob_bodymine_010
ob_mine_010.matrix_parent_inverse = Matrix(((-8.643e-07, -1.308, 6.939e-18, 12.25), (1.337, -8.554e-07, 2.227e-10, 44.16), (0.0, 0.0, 5.0, -0.95), (0.0, 0.0, 0.0, 1.0)))
ob_mine_010.location = (-33.01, 9.332, 0.04)
ob_mine_010.scale = (5.0, 5.0, 1.0)
ob_mine_010.lineart.crease_threshold = 0.0
ob_bodymine_009.location = (-5.409, -4.01, 0.19)
ob_bodymine_009.rotation_euler = (1.666e-10, 0.0, -1.571)
ob_bodymine_009.scale = (0.7646, 0.7479, 0.2)
ob_bodymine_009.hide_render = True
ob_bodymine_009.lineart.crease_threshold = 0.0
ob_mine_009.parent = ob_bodymine_009
ob_mine_009.matrix_parent_inverse = Matrix(((-8.643e-07, -1.308, 6.939e-18, 12.25), (1.337, -8.554e-07, 2.227e-10, 44.16), (0.0, 0.0, 5.0, -0.95), (0.0, 0.0, 0.0, 1.0)))
ob_mine_009.location = (-33.01, 9.332, 0.04)
ob_mine_009.scale = (5.0, 5.0, 1.0)
ob_mine_009.lineart.crease_threshold = 0.0
ob_bodymine_008.location = (-13.03, -9.354, 0.19)
ob_bodymine_008.rotation_euler = (1.666e-10, 0.0, -1.571)
ob_bodymine_008.scale = (0.7646, 0.7479, 0.2)
ob_bodymine_008.hide_render = True
ob_bodymine_008.lineart.crease_threshold = 0.0
ob_mine_008.parent = ob_bodymine_008
ob_mine_008.matrix_parent_inverse = Matrix(((-8.643e-07, -1.308, 6.939e-18, 12.25), (1.337, -8.554e-07, 2.227e-10, 44.16), (0.0, 0.0, 5.0, -0.95), (0.0, 0.0, 0.0, 1.0)))
ob_mine_008.location = (-33.01, 9.332, 0.04)
ob_mine_008.scale = (5.0, 5.0, 1.0)
ob_mine_008.lineart.crease_threshold = 0.0
ob_bodymine_007.location = (-5.706, 1.526, 0.19)
ob_bodymine_007.rotation_euler = (1.666e-10, 0.0, -1.571)
ob_bodymine_007.scale = (0.7646, 0.7479, 0.2)
ob_bodymine_007.hide_render = True
ob_bodymine_007.lineart.crease_threshold = 0.0
ob_mine_007.parent = ob_bodymine_007
ob_mine_007.matrix_parent_inverse = Matrix(((-8.643e-07, -1.308, 6.939e-18, 12.25), (1.337, -8.554e-07, 2.227e-10, 44.16), (0.0, 0.0, 5.0, -0.95), (0.0, 0.0, 0.0, 1.0)))
ob_mine_007.location = (-33.01, 9.332, 0.04)
ob_mine_007.scale = (5.0, 5.0, 1.0)
ob_mine_007.lineart.crease_threshold = 0.0
ob_bodymine_006.location = (-10.32, -4.275, 0.19)
ob_bodymine_006.rotation_euler = (1.666e-10, 0.0, -1.571)
ob_bodymine_006.scale = (0.7646, 0.7479, 0.2)
ob_bodymine_006.hide_render = True
ob_bodymine_006.lineart.crease_threshold = 0.0
ob_mine_006.parent = ob_bodymine_006
ob_mine_006.matrix_parent_inverse = Matrix(((-8.643e-07, -1.308, 6.939e-18, 12.25), (1.337, -8.554e-07, 2.227e-10, 44.16), (0.0, 0.0, 5.0, -0.95), (0.0, 0.0, 0.0, 1.0)))
ob_mine_006.location = (-33.01, 9.332, 0.04)
ob_mine_006.scale = (5.0, 5.0, 1.0)
ob_mine_006.lineart.crease_threshold = 0.0
ob_bodymine_005.location = (-13.83, 1.017, 0.19)
ob_bodymine_005.rotation_euler = (1.666e-10, 0.0, -1.571)
ob_bodymine_005.scale = (0.7646, 0.7479, 0.2)
ob_bodymine_005.hide_render = True
ob_bodymine_005.lineart.crease_threshold = 0.0
ob_mine_005.parent = ob_bodymine_005
ob_mine_005.matrix_parent_inverse = Matrix(((-8.643e-07, -1.308, 6.939e-18, 12.25), (1.337, -8.554e-07, 2.227e-10, 44.16), (0.0, 0.0, 5.0, -0.95), (0.0, 0.0, 0.0, 1.0)))
ob_mine_005.location = (-33.01, 9.332, 0.04)
ob_mine_005.scale = (5.0, 5.0, 1.0)
ob_mine_005.lineart.crease_threshold = 0.0
ob_bodymine_004.location = (-17.45, -3.347, 0.19)
ob_bodymine_004.rotation_euler = (1.666e-10, 0.0, -1.571)
ob_bodymine_004.scale = (0.7646, 0.7479, 0.2)
ob_bodymine_004.hide_render = True
ob_bodymine_004.lineart.crease_threshold = 0.0
ob_mine_004.parent = ob_bodymine_004
ob_mine_004.matrix_parent_inverse = Matrix(((-8.643e-07, -1.308, 6.939e-18, 12.25), (1.337, -8.554e-07, 2.227e-10, 44.16), (0.0, 0.0, 5.0, -0.95), (0.0, 0.0, 0.0, 1.0)))
ob_mine_004.location = (-33.01, 9.332, 0.04)
ob_mine_004.scale = (5.0, 5.0, 1.0)
ob_mine_004.lineart.crease_threshold = 0.0
ob_bodymine_003.location = (-20.33, 1.17, 0.19)
ob_bodymine_003.rotation_euler = (1.666e-10, 0.0, -1.571)
ob_bodymine_003.scale = (0.7646, 0.7479, 0.2)
ob_bodymine_003.hide_render = True
ob_bodymine_003.lineart.crease_threshold = 0.0
ob_mine_003.parent = ob_bodymine_003
ob_mine_003.matrix_parent_inverse = Matrix(((-8.643e-07, -1.308, 6.939e-18, 12.25), (1.337, -8.554e-07, 2.227e-10, 44.16), (0.0, 0.0, 5.0, -0.95), (0.0, 0.0, 0.0, 1.0)))
ob_mine_003.location = (-33.01, 9.332, 0.04)
ob_mine_003.scale = (5.0, 5.0, 1.0)
ob_mine_003.lineart.crease_threshold = 0.0
ob_bodymine_002.location = (-24.03, -4.363, 0.19)
ob_bodymine_002.rotation_euler = (1.666e-10, 0.0, -1.571)
ob_bodymine_002.scale = (0.7646, 0.7479, 0.2)
ob_bodymine_002.hide_render = True
ob_bodymine_002.lineart.crease_threshold = 0.0
ob_mine_002.parent = ob_bodymine_002
ob_mine_002.matrix_parent_inverse = Matrix(((-8.643e-07, -1.308, 6.939e-18, 12.25), (1.337, -8.554e-07, 2.227e-10, 44.16), (0.0, 0.0, 5.0, -0.95), (0.0, 0.0, 0.0, 1.0)))
ob_mine_002.location = (-33.01, 9.332, 0.04)
ob_mine_002.scale = (5.0, 5.0, 1.0)
ob_mine_002.lineart.crease_threshold = 0.0
ob_bodymine_001.location = (-27.93, -4.295, 0.19)
ob_bodymine_001.rotation_euler = (1.666e-10, 0.0, -1.571)
ob_bodymine_001.scale = (0.7646, 0.7479, 0.2)
ob_bodymine_001.hide_render = True
ob_bodymine_001.lineart.crease_threshold = 0.0
ob_mine_001.parent = ob_bodymine_001
ob_mine_001.matrix_parent_inverse = Matrix(((-8.643e-07, -1.308, 6.939e-18, 12.25), (1.337, -8.554e-07, 2.227e-10, 44.16), (0.0, 0.0, 5.0, -0.95), (0.0, 0.0, 0.0, 1.0)))
ob_mine_001.location = (-33.01, 9.332, 0.04)
ob_mine_001.scale = (5.0, 5.0, 1.0)
ob_mine_001.lineart.crease_threshold = 0.0
ob_bodymine.location = (-27.0, -31.86, 0.19)
ob_bodymine.rotation_euler = (1.666e-10, 0.0, -1.571)
ob_bodymine.scale = (0.7646, 0.7479, 0.2)
ob_bodymine.hide_render = True
ob_bodymine.lineart.crease_threshold = 0.0
ob_mine.parent = ob_bodymine
ob_mine.matrix_parent_inverse = Matrix(((-8.643e-07, -1.308, 6.939e-18, 12.25), (1.337, -8.554e-07, 2.227e-10, 44.16), (0.0, 0.0, 5.0, -0.95), (0.0, 0.0, 0.0, 1.0)))
ob_mine.location = (-33.01, 9.332, 0.04)
ob_mine.scale = (5.0, 5.0, 1.0)
ob_mine.lineart.crease_threshold = 0.0
ob_bodyradar_002.location = (-35.12, -3.297, 0.19)
ob_bodyradar_002.scale = (1.0, 1.0, 0.2)
ob_bodyradar_002.hide_render = True
ob_bodyradar_002.lineart.crease_threshold = 0.0
ob_radar_002.parent = ob_bodyradar_002
ob_radar_002.matrix_parent_inverse = Matrix(((1.0, 0.0, 0.0, 7.315), (0.0, 1.0, 0.0, 14.3), (0.0, 0.0, 5.0, -0.95), (0.0, 0.0, 0.0, 1.0)))
ob_radar_002.location = (-7.269, -14.32, 0.04)
ob_radar_002.scale = (5.0, 5.0, 1.0)
ob_radar_002.lineart.crease_threshold = 0.0
ob_bodyradarline_002.parent = ob_bodyradar_002
ob_bodyradarline_002.matrix_parent_inverse = Matrix(((1.0, 0.0, 0.0, 7.315), (0.0, 1.0, 0.0, 14.3), (0.0, 0.0, 5.0, -0.95), (0.0, 0.0, 0.0, 1.0)))
ob_bodyradarline_002.location = (-7.213, -14.28, 1.49e-08)
ob_bodyradarline_002.scale = (1.0, 1.0, 0.2)
ob_bodyradarline_002.hide_render = True
ob_bodyradarline_002.lineart.crease_threshold = 0.0
ob_radarline_002.parent = ob_bodyradarline_002
ob_radarline_002.matrix_parent_inverse = Matrix(((1.0, 0.0, 0.0, 7.213), (0.0, 1.0, 0.0, 14.28), (0.0, 0.0, 5.0, -7.451e-08), (0.0, 0.0, 0.0, 1.0)))
ob_radarline_002.location = (-9.815, -14.25, 0.06)
ob_radarline_002.scale = (5.0, 5.0, 1.0)
ob_radarline_002.lineart.crease_threshold = 0.0
ob_bodyradar_001.location = (7.387, -14.42, 0.19)
ob_bodyradar_001.scale = (1.0, 1.0, 0.2)
ob_bodyradar_001.hide_render = True
ob_bodyradar_001.lineart.crease_threshold = 0.0
ob_radar_001.parent = ob_bodyradar_001
ob_radar_001.matrix_parent_inverse = Matrix(((1.0, 0.0, 0.0, 7.315), (0.0, 1.0, 0.0, 14.3), (0.0, 0.0, 5.0, -0.95), (0.0, 0.0, 0.0, 1.0)))
ob_radar_001.location = (-7.269, -14.32, 0.04)
ob_radar_001.scale = (5.0, 5.0, 1.0)
ob_radar_001.lineart.crease_threshold = 0.0
ob_bodyradarline_001.parent = ob_bodyradar_001
ob_bodyradarline_001.matrix_parent_inverse = Matrix(((1.0, 0.0, 0.0, 7.315), (0.0, 1.0, 0.0, 14.3), (0.0, 0.0, 5.0, -0.95), (0.0, 0.0, 0.0, 1.0)))
ob_bodyradarline_001.location = (-7.213, -14.28, 1.49e-08)
ob_bodyradarline_001.scale = (1.0, 1.0, 0.2)
ob_bodyradarline_001.hide_render = True
ob_bodyradarline_001.lineart.crease_threshold = 0.0
ob_radarline_001.parent = ob_bodyradarline_001
ob_radarline_001.matrix_parent_inverse = Matrix(((1.0, 0.0, 0.0, 7.213), (0.0, 1.0, 0.0, 14.28), (0.0, 0.0, 5.0, -7.451e-08), (0.0, 0.0, 0.0, 1.0)))
ob_radarline_001.location = (-9.815, -14.25, 0.06)
ob_radarline_001.scale = (5.0, 5.0, 1.0)
ob_radarline_001.lineart.crease_threshold = 0.0
ob_bodyplayer.location = (-33.05, 13.97, 0.19)
ob_bodyplayer.scale = (1.0, 1.0, 0.2)
ob_bodyplayer.hide_render = True
ob_bodyplayer.lineart.crease_threshold = 0.0
ob_player.parent = ob_bodyplayer
ob_player.matrix_parent_inverse = Matrix(((1.0, 0.0, 0.0, 10.04), (0.0, 1.0, 0.0, -13.01), (0.0, 0.0, 5.0, -0.95), (0.0, 0.0, 0.0, 1.0)))
ob_player.location = (-10.0, 13.0, 0.04)
ob_player.scale = (5.0, 5.0, 1.0)
ob_player.lineart.crease_threshold = 0.0
ob_camera.parent = ob_bodyplayer
ob_camera.matrix_parent_inverse = Matrix(((1.0, 0.0, 0.0, 10.04), (0.0, 1.0, 0.0, -13.01), (0.0, 0.0, 5.0, -0.95), (0.0, 0.0, 0.0, 1.0)))
ob_camera.location = (-10.0, 13.0, 10.0)
ob_camera.rotation_euler = (0.0, 0.0, -3.142)
ob_camera.lock_rotations_4d = False
ob_camera.empty_display_type = 'ARROWS'
ob_camera.color = (0.0, 0.0, 0.0, 0.0)
ob_camera.display_type = 'WIRE'
ob_camera.lineart.crease_threshold = 0.0
ob_bodyfinish.location = (33.92, 12.26, 0.19)
ob_bodyfinish.rotation_euler = (1.666e-10, 0.0, -1.571)
ob_bodyfinish.scale = (3.5, 3.5, 0.2)
ob_bodyfinish.hide_render = True
ob_bodyfinish.lineart.crease_threshold = 0.0
ob_finish.parent = ob_bodyfinish
ob_finish.matrix_parent_inverse = Matrix(((0.2857, 0.0, 0.0, -2.87), (2.905e-08, 0.2857, 0.0, -3.899), (7.078e-09, 0.0, 5.0, -0.95), (0.0, 0.0, 0.0, 1.0)))
ob_finish.location = (10.05, 13.49, 0.04)
ob_finish.scale = (5.0, 5.0, 1.0)
ob_finish.lineart.crease_threshold = 0.0
ob_bodylevel.location = (38.04, 48.67, 0.17)
ob_bodylevel.scale = (0.3, 0.3, 0.3)
ob_bodylevel.hide_render = True
ob_bodylevel.lineart.crease_threshold = 0.0
ob_bodyradar.location = (-4.207, -7.411, 0.19)
ob_bodyradar.scale = (1.0, 1.0, 0.2)
ob_bodyradar.hide_render = True
ob_bodyradar.lineart.crease_threshold = 0.0
ob_bodyradarline.parent = ob_bodyradar
ob_bodyradarline.matrix_parent_inverse = Matrix(((1.0, 0.0, 0.0, 7.315), (0.0, 1.0, 0.0, 14.3), (0.0, 0.0, 5.0, -0.95), (0.0, 0.0, 0.0, 1.0)))
ob_bodyradarline.location = (-7.213, -14.28, 1.49e-08)
ob_bodyradarline.scale = (1.0, 1.0, 0.2)
ob_bodyradarline.hide_render = True
ob_bodyradarline.lineart.crease_threshold = 0.0
ob_radarline.parent = ob_bodyradarline
ob_radarline.matrix_parent_inverse = Matrix(((1.0, 0.0, 0.0, 7.213), (0.0, 1.0, 0.0, 14.28), (0.0, 0.0, 5.0, -7.451e-08), (0.0, 0.0, 0.0, 1.0)))
ob_radarline.location = (-9.815, -14.25, 0.06)
ob_radarline.scale = (5.0, 5.0, 1.0)
ob_radarline.lineart.crease_threshold = 0.0
ob_radar.parent = ob_bodyradar
ob_radar.matrix_parent_inverse = Matrix(((1.0, 0.0, 0.0, 7.315), (0.0, 1.0, 0.0, 14.3), (0.0, 0.0, 5.0, -0.95), (0.0, 0.0, 0.0, 1.0)))
ob_radar.location = (-7.269, -14.32, 0.04)
ob_radar.scale = (5.0, 5.0, 1.0)
ob_radar.lineart.crease_threshold = 0.0
ob_paper.location = (0.0, 0.0, -0.02)
ob_paper.scale = (100.0, 100.0, 1.0)
ob_paper.lineart.crease_threshold = 0.0
ob_level.location = (0.0, 0.0, 0.0)
ob_level.scale = (48.0, 48.0, 1.0)
ob_level.lineart.crease_threshold = 0.0
ob_lamp.location = (0.0, 0.0, 10.0)
ob_lamp.lock_rotations_4d = False
ob_lamp.empty_display_type = 'ARROWS'
ob_lamp.color = (0.0, 0.0, 0.0, 0.0)
ob_lamp.lineart.crease_threshold = 0.0

# ---- collection membership
col_collection_1.objects.link(ob_bodyradar_004)
col_collection_1.objects.link(ob_bodyradarline_004)
col_collection_1.objects.link(ob_radarline_004)
col_collection_1.objects.link(ob_radar_004)
col_collection_1.objects.link(ob_bodyradar_003)
col_collection_1.objects.link(ob_bodyradarline_003)
col_collection_1.objects.link(ob_radarline_003)
col_collection_1.objects.link(ob_radar_003)
col_collection_1.objects.link(ob_bodymine_015)
col_collection_1.objects.link(ob_mine_015)
col_collection_1.objects.link(ob_bodymine_014)
col_collection_1.objects.link(ob_mine_014)
col_collection_1.objects.link(ob_bodymine_013)
col_collection_1.objects.link(ob_mine_013)
col_collection_1.objects.link(ob_bodymine_012)
col_collection_1.objects.link(ob_mine_012)
col_collection_1.objects.link(ob_bodymine_011)
col_collection_1.objects.link(ob_mine_011)
col_collection_1.objects.link(ob_bodymine_010)
col_collection_1.objects.link(ob_mine_010)
col_collection_1.objects.link(ob_bodymine_009)
col_collection_1.objects.link(ob_mine_009)
col_collection_1.objects.link(ob_bodymine_008)
col_collection_1.objects.link(ob_mine_008)
col_collection_1.objects.link(ob_bodymine_007)
col_collection_1.objects.link(ob_mine_007)
col_collection_1.objects.link(ob_bodymine_006)
col_collection_1.objects.link(ob_mine_006)
col_collection_1.objects.link(ob_bodymine_005)
col_collection_1.objects.link(ob_mine_005)
col_collection_1.objects.link(ob_bodymine_004)
col_collection_1.objects.link(ob_mine_004)
col_collection_1.objects.link(ob_bodymine_003)
col_collection_1.objects.link(ob_mine_003)
col_collection_1.objects.link(ob_bodymine_002)
col_collection_1.objects.link(ob_mine_002)
col_collection_1.objects.link(ob_bodymine_001)
col_collection_1.objects.link(ob_mine_001)
col_collection_1.objects.link(ob_bodymine)
col_collection_1.objects.link(ob_mine)
col_collection_1.objects.link(ob_bodyradar_002)
col_collection_1.objects.link(ob_radar_002)
col_collection_1.objects.link(ob_bodyradarline_002)
col_collection_1.objects.link(ob_radarline_002)
col_collection_1.objects.link(ob_bodyradar_001)
col_collection_1.objects.link(ob_radar_001)
col_collection_1.objects.link(ob_bodyradarline_001)
col_collection_1.objects.link(ob_radarline_001)
col_collection_1.objects.link(ob_bodyplayer)
col_collection_1.objects.link(ob_player)
col_collection_1.objects.link(ob_camera)
col_collection_1.objects.link(ob_bodyfinish)
col_collection_1.objects.link(ob_finish)
col_collection_1.objects.link(ob_bodylevel)
col_collection_1.objects.link(ob_bodyradar)
col_collection_1.objects.link(ob_bodyradarline)
col_collection_1.objects.link(ob_radarline)
col_collection_1.objects.link(ob_radar)
col_collection_1.objects.link(ob_paper)
col_collection_1.objects.link(ob_level)
col_collection_1.objects.link(ob_lamp)

# ---- scene / render settings (as saved in the file)
scene.camera = ob_camera
scene.frame_start = 1; scene.frame_end = 250; scene.frame_set(1)
scene.render.engine = 'BLENDER_EEVEE_NEXT'
scene.render.image_settings.color_mode = 'RGB'
scene.render.image_settings.compression = 90
scene.render.resolution_x = 800
scene.render.resolution_y = 600
scene.render.dither_intensity = 0.0
scene.render.bake_margin = 2
scene.render.bake_bias = 0.0
scene.cycles.use_denoising = False
scene.cycles.samples = 10
scene.cycles.sampling_pattern = 'TABULATED_SOBOL'
scene.cycles.light_sampling_threshold = 0.0
scene.cycles.use_adaptive_sampling = False
scene.cycles.use_light_tree = False
scene.cycles.blur_glossy = 0.0
scene.cycles.volume_bounces = 1
scene.cycles.pixel_filter_type = 'GAUSSIAN'
scene.cycles.sample_clamp_indirect = 0.0
scene.view_settings.view_transform = 'Standard'
bpy.context.view_layer.update()
